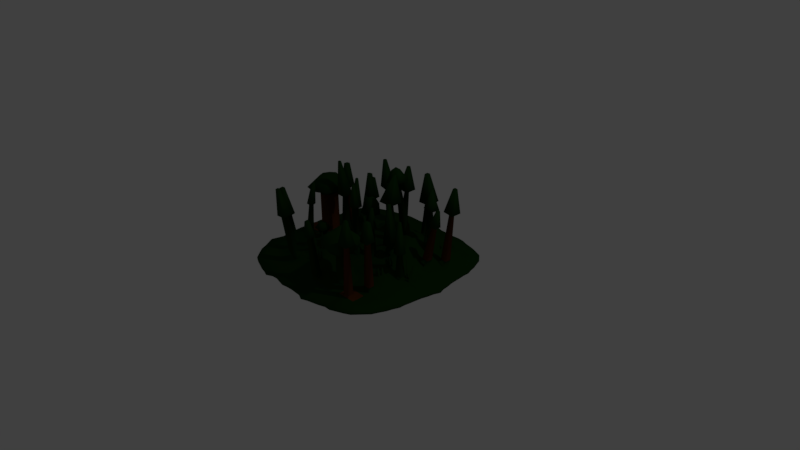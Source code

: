 # Source: woods_1.blend  (saved by Blender 2.78.0; exported with 4.5.12 LTS)
import bpy
from mathutils import Matrix  # noqa: F401  (used for matrix-valued properties, if any)

bpy.ops.wm.read_factory_settings(use_empty=True)
scene = bpy.context.scene
scene.name = 'Scene'

# ---- collections
col_collection_1 = bpy.data.collections.new('Collection 1'); scene.collection.children.link(col_collection_1)

# ---- materials (node trees are filled in below, after node groups)
mat_leaf = bpy.data.materials.new('leaf')
mat_leaf.alpha_threshold = 0.0
mat_leaf.use_transparent_shadow = False
mat_leaf.diffuse_color = (0.007008, 0.03741, 0.004387, 1.0)
mat_leaf.roughness = 0.5
mat_wood = bpy.data.materials.new('wood')
mat_wood.alpha_threshold = 0.0
mat_wood.use_transparent_shadow = False
mat_wood.diffuse_color = (0.09084, 0.02788, 0.004798, 1.0)
mat_wood.roughness = 0.5

# ---- material node trees

# ---- world
world_world = bpy.data.worlds.new('World'); scene.world = world_world
world_world.color = (0.05088, 0.05088, 0.05088)
world_world.use_sun_shadow = False
world_world.sun_shadow_jitter_overblur = 0.0
world_world.cycles.sampling_method = 'MANUAL'

# ---- cameras
cam_camera = bpy.data.cameras.new('Camera')
cam_camera.clip_end = 100.0
cam_camera.lens = 35.0
cam_camera.sensor_width = 32.0
cam_camera.sensor_height = 18.0
cam_camera.ortho_scale = 7.314
cam_camera.dof.focus_distance = 0.0
cam_camera.dof.aperture_fstop = 128.0

# ---- lights
light_lamp = bpy.data.lights.new('Lamp', 'POINT')
light_lamp.transmission_factor = 0.0
light_lamp.cutoff_distance = 30.0
light_lamp.energy = 100.0
light_lamp.shadow_buffer_clip_start = 1.001
light_lamp.shadow_soft_size = 0.1
light_lamp.shadow_maximum_resolution = 0.006
light_lamp.use_absolute_resolution = True

# ---- meshes
me_landscape_001 = bpy.data.meshes.new('Landscape.001')
me_landscape_001.from_pydata([(-1.0, -1.0, 0.0), (-1.066, -0.9167, 0.0), (-1.103, -0.8333, 0.0), (-1.151, -0.75, 0.0), (-1.198, -0.6667, 0.0), (-1.177, -0.5833, 0.0), (-1.157, -0.5, 0.0), (-1.18, -0.4167, 0.0), (-1.189, -0.3333, 0.0), (-1.197, -0.25, 0.0), (-1.205, -0.1667, 0.0), (-1.197, -0.08333, 0.0), (-1.22, 0.0, 0.0), (-1.197, 0.08333, 0.0), (-1.205, 0.1667, 0.0), (-1.197, 0.25, 0.0), (-1.189, 0.3333, 0.0), (-1.18, 0.4167, 0.0), (-1.157, 0.5, 0.0), (-1.177, 0.5833, 0.0), (-1.198, 0.6667, 0.0), (-1.151, 0.75, 0.0), (-1.103, 0.8333, 0.0), (-1.066, 0.9167, 0.0), (-1.0, 1.0, 0.0), (-0.9167, -1.097, 0.0), (-0.9167, -0.9167, 0.0), (-0.9167, -0.8333, 0.0), (-0.9167, -0.75, 0.0), (-0.9167, -0.6667, 0.002214), (-0.9167, -0.5833, 0.007514), (-0.9167, -0.5, 0.01071), (-0.9167, -0.4167, 0.01322), (-0.9167, -0.3333, 0.01608), (-0.9167, -0.25, 0.01595), (-0.9167, -0.1667, 0.01273), (-0.9167, -0.08333, 0.009967), (-0.9167, 0.0, 0.009832), (-0.9167, 0.08333, 0.01065), (-0.9167, 0.1667, 0.0101), (-0.9167, 0.25, 0.009417), (-0.9167, 0.3333, 0.007456), (-0.9167, 0.4167, 0.005227), (-0.9167, 0.5, 0.003801), (-0.9167, 0.5833, 0.002381), (-0.9167, 0.6667, 0.000694), (-0.9167, 0.75, 0.0), (-0.9167, 0.8333, 0.0), (-0.9167, 0.9167, 0.0), (-0.9167, 1.0, 0.0), (-0.8333, -1.139, 0.0), (-0.8333, -0.9167, 0.0), (-0.8333, -0.8333, 0.0002349), (-0.8333, -0.75, 0.01006), (-0.8333, -0.6667, 0.02976), (-0.8333, -0.5833, 0.05115), (-0.8333, -0.5, 0.06436), (-0.8333, -0.4167, 0.05632), (-0.8333, -0.3333, 0.05492), (-0.8333, -0.25, 0.05387), (-0.8333, -0.1667, 0.04561), (-0.8333, -0.08333, 0.03473), (-0.9109, 0.0, 0.03159), (-0.8333, 0.08333, 0.02872), (-0.8333, 0.1667, 0.03291), (-0.8333, 0.25, 0.03601), (-0.8333, 0.3333, 0.02946), (-0.8333, 0.4167, 0.01981), (-0.8333, 0.5, 0.01417), (-0.8333, 0.5833, 0.0109), (-0.8333, 0.6667, 0.006237), (-0.8333, 0.75, 0.003197), (-0.8333, 0.8333, 0.0001252), (-0.8333, 0.9167, 0.0), (-0.8333, 1.035, 0.0), (-0.75, -1.171, 0.0), (-0.75, -0.9167, 0.0), (-0.75, -0.8333, 0.01054), (-0.75, -0.75, 0.04154), (-0.75, -0.6667, 0.08093), (-0.75, -0.5833, 0.1233), (-0.75, -0.5, 0.1404), (-0.75, -0.4167, 0.1184), (-0.75, -0.3333, 0.1066), (-0.75, -0.25, 0.1112), (-0.75, -0.1667, 0.08701), (-0.75, -0.1253, 0.06841), (-0.7791, -0.1208, 0.6139), (-0.7437, 0.1299, 0.05564), (-0.75, 0.1667, 0.07407), (-0.75, 0.25, 0.07205), (-0.75, 0.3333, 0.05928), (-0.75, 0.4167, 0.03622), (-0.75, 0.5, 0.0268), (-0.75, 0.5833, 0.02112), (-0.75, 0.6667, 0.01598), (-0.75, 0.75, 0.01104), (-0.75, 0.8333, 0.003916), (-0.75, 0.9167, 0.0), (-0.75, 1.067, 0.0), (-0.6667, -1.205, 0.0), (-0.6667, -0.9167, 0.002225), (-0.6667, -0.8333, 0.02907), (-0.6667, -0.75, 0.07512), (-0.6667, -0.6667, 0.1199), (-0.6667, -0.5833, 0.167), (-0.6667, -0.5, 0.1849), (-0.6667, -0.4167, 0.1931), (-0.6667, -0.3333, 0.1563), (-0.6667, -0.25, 0.1681), (-0.6667, -0.1667, 0.1388), (-0.6667, -0.08333, 0.1081), (-0.6453, 0.0, 0.1033), (-0.6667, 0.08333, 0.09232), (-0.6667, 0.1667, 0.1029), (-0.6667, 0.25, 0.0933), (-0.6667, 0.3333, 0.08589), (-0.6667, 0.4167, 0.06703), (-0.6667, 0.5, 0.04386), (-0.6667, 0.5833, 0.03239), (-0.6667, 0.6667, 0.02622), (-0.6667, 0.75, 0.01898), (-0.6667, 0.8333, 0.00876), (-0.6667, 0.9167, 0.0008242), (-0.6667, 1.09, 0.0), (-0.5833, -1.227, 0.0), (-0.5833, -0.9167, 0.0102), (-0.5833, -0.8333, 0.04034), (-0.5833, -0.75, 0.08776), (-0.5833, -0.6667, 0.1257), (-0.5833, -0.5833, 0.1575), (-0.5833, -0.5, 0.2037), (-0.5833, -0.4167, 0.1997), (-0.5833, -0.3333, 0.1744), (-0.5833, -0.25, 0.1798), (-0.5833, -0.1667, 0.163), (-0.5833, -0.08333, 0.158), (-0.5833, 0.0, 0.1577), (-0.5833, 0.08333, 0.1328), (-0.5833, 0.1667, 0.1263), (-0.5833, 0.25, 0.1051), (-0.5833, 0.3333, 0.09447), (-0.5833, 0.4167, 0.08024), (-0.5833, 0.5, 0.05295), (-0.5833, 0.5833, 0.03807), (-0.5833, 0.6667, 0.03134), (-0.5833, 0.75, 0.02193), (-0.5833, 0.8333, 0.01024), (-0.5833, 0.9167, 0.002393), (-0.5833, 1.11, 0.0), (-0.5, -1.259, 0.0), (-0.5, -0.9167, 0.01732), (-0.5, -0.8333, 0.05852), (-0.5, -0.75, 0.09385), (-0.5, -0.6667, 0.1273), (-0.5, -0.5833, 0.1839), (-0.5, -0.5, 0.2161), (-0.5, -0.4167, 0.1936), (-0.5, -0.3333, 0.1944), (-0.5, -0.25, 0.1706), (-0.5, -0.1667, 0.154), (-0.5, -0.08333, 0.166), (-0.5, 0.0, 0.1707), (-0.5, 0.08333, 0.1642), (-0.5, 0.1667, 0.1636), (-0.5, 0.25, 0.1408), (-0.5154, 0.358, 0.263), (-0.5, 0.4167, 0.07648), (-0.5, 0.5, 0.05642), (-0.5, 0.5833, 0.0446), (-0.5, 0.6667, 0.03216), (-0.5, 0.75, 0.02312), (-0.5, 0.8333, 0.01469), (-0.5, 0.9167, 0.003948), (-0.5, 1.14, 0.0), (-0.4167, -1.22, 0.0), (-0.4167, -0.9167, 0.0213), (-0.4167, -0.8333, 0.07404), (-0.4167, -0.75, 0.123), (-0.4167, -0.6667, 0.1351), (-0.4167, -0.5833, 0.1802), (-0.4167, -0.5, 0.2274), (-0.4167, -0.4167, 0.227), (-0.4167, -0.3333, 0.2082), (-0.4167, -0.25, 0.1916), (-0.4167, -0.1667, 0.1867), (-0.4167, -0.08333, 0.1582), (-0.4167, 0.0, 0.1459), (-0.4167, 0.08333, 0.1426), (-0.4167, 0.1667, 0.1731), (-0.4167, 0.25, 0.1403), (-0.4167, 0.3333, 0.09781), (-0.4167, 0.4167, 0.08143), (-0.4167, 0.5, 0.06318), (-0.4167, 0.5833, 0.04909), (-0.4167, 0.6667, 0.04521), (-0.4167, 0.75, 0.03079), (-0.4167, 0.8333, 0.0198), (-0.4167, 0.9167, 0.005378), (-0.4167, 1.151, 0.0), (-0.3333, -1.217, 0.0), (-0.3333, -0.9167, 0.02193), (-0.3333, -0.8333, 0.07891), (-0.3333, -0.75, 0.1201), (-0.3333, -0.6667, 0.154), (-0.3333, -0.5833, 0.1865), (-0.3333, -0.5, 0.2208), (-0.3333, -0.4167, 0.243), (-0.3333, -0.3333, 0.2401), (-0.3333, -0.25, 0.2358), (-0.3333, -0.1667, 0.2321), (-0.3333, -0.08333, 0.1873), (-0.3333, 0.0, 0.1749), (-0.3333, 0.08333, 0.1497), (-0.3333, 0.1667, 0.1528), (-0.3333, 0.25, 0.124), (-0.3333, 0.3333, 0.1006), (-0.3333, 0.4167, 0.09168), (-0.3333, 0.5, 0.08311), (-0.3333, 0.6667, 0.05979), (-0.3333, 0.75, 0.04841), (-0.3333, 0.8333, 0.02498), (-0.3333, 0.9167, 0.006334), (-0.3333, 1.148, 0.0), (-0.25, -1.239, 0.0), (-0.25, -0.9167, 0.02354), (-0.25, -0.8333, 0.0809), (-0.25, -0.75, 0.1182), (-0.25, -0.6667, 0.1471), (-0.25, -0.5833, 0.206), (-0.25, -0.5, 0.2128), (-0.25, -0.4167, 0.2375), (-0.25, -0.3333, 0.2363), (-0.25, -0.25, 0.2574), (-0.25, -0.1667, 0.2664), (-0.25, -0.08333, 0.241), (-0.25, 0.0, 0.2055), (-0.25, 0.08333, 0.167), (-0.25, 0.1667, 0.1432), (-0.25, 0.25, 0.1216), (-0.25, 0.3333, 0.1071), (-0.25, 0.4167, 0.1059), (-0.25, 0.5, 0.1056), (-0.25, 0.5833, 0.09757), (-0.25, 0.6667, 0.07882), (-0.25, 0.75, 0.05661), (-0.25, 0.8333, 0.0284), (-0.25, 0.9167, 0.006637), (-0.25, 1.144, 0.0), (-0.1667, -1.259, 0.0), (-0.1667, -0.9167, 0.02534), (-0.1667, -0.8333, 0.07868), (-0.1667, -0.75, 0.1265), (-0.1667, -0.6667, 0.1686), (-0.1667, -0.5833, 0.201), (-0.1667, -0.5, 0.2254), (-0.1667, -0.4167, 0.2538), (-0.1667, -0.3333, 0.2455), (-0.1667, -0.25, 0.268), (-0.1667, -0.1667, 0.3029), (-0.1667, -0.08333, 0.2404), (-0.1667, 0.0, 0.1937), (-0.1667, 0.08333, 0.1635), (-0.1667, 0.1667, 0.1387), (-0.1667, 0.25, 0.1273), (-0.1667, 0.3333, 0.1115), (-0.1667, 0.4167, 0.1063), (-0.1667, 0.5, 0.09653), (-0.1667, 0.5833, 0.1028), (-0.1667, 0.6667, 0.08877), (-0.1667, 0.75, 0.05741), (-0.1667, 0.8333, 0.02897), (-0.1667, 0.9167, 0.008359), (-0.1667, 1.154, 0.0), (-0.08333, -1.249, 0.0), (-0.08333, -0.9167, 0.02323), (-0.08333, -0.8333, 0.07499), (-0.08333, -0.75, 0.133), (-0.08333, -0.6667, 0.1786), (-0.08333, -0.5833, 0.1775), (-0.08333, -0.5, 0.1868), (-0.08333, -0.4167, 0.2056), (-0.08333, -0.3333, 0.2279), (-0.08333, -0.25, 0.2746), (-0.08333, -0.1667, 0.2489), (-0.08333, -0.08333, 0.196), (-0.08333, 0.0, 0.175), (-0.08333, 0.08333, 0.1168), (-0.08333, 0.1667, 0.1189), (-0.08333, 0.25, 0.1325), (-0.08333, 0.3333, 0.1327), (-0.08333, 0.4167, 0.1296), (-0.08333, 0.5, 0.1257), (-0.08333, 0.5833, 0.1076), (-0.08333, 0.6667, 0.1006), (-0.08333, 0.75, 0.0699), (-0.08333, 0.8333, 0.03575), (-0.08333, 0.9167, 0.00993), (-0.08333, 1.156, 0.0), (0.0, -1.246, 0.0), (0.0, -0.9167, 0.01936), (0.0, -0.8333, 0.07029), (0.0, -0.75, 0.1158), (0.0, -0.6667, 0.1521), (0.0, -0.5833, 0.1488), (0.0, -0.5, 0.1459), (0.0, -0.4167, 0.1517), (0.0, -0.3333, 0.177), (0.0, -0.25, 0.2253), (0.0, -0.1667, 0.2072), (0.0, -0.08333, 0.1857), (0.0, 0.0, 0.1474), (0.0, 0.08333, 0.1112), (0.0, 0.1667, 0.1084), (0.0, 0.25, 0.1302), (0.0, 0.3333, 0.1505), (0.0, 0.4167, 0.1591), (0.0, 0.5, 0.1688), (0.0, 0.5833, 0.1462), (0.0, 0.6667, 0.1123), (0.0, 0.75, 0.0798), (0.0, 0.8333, 0.03994), (0.0, 0.9167, 0.009894), (0.0, 1.18, 0.0), (0.08333, -1.252, 0.0), (0.08333, -0.9167, 0.01441), (0.08333, -0.8333, 0.05104), (0.08333, -0.75, 0.08302), (0.08333, -0.6667, 0.09505), (0.08333, -0.5833, 0.1051), (0.08333, -0.5, 0.1165), (0.08333, -0.4167, 0.1361), (0.08333, -0.3333, 0.1826), (0.08333, -0.25, 0.1967), (0.08333, -0.1667, 0.1876), (0.08333, -0.08333, 0.1609), (0.08333, 0.0, 0.1398), (0.08333, 0.08333, 0.1255), (0.08333, 0.1667, 0.1421), (0.08333, 0.25, 0.1577), (0.08333, 0.3333, 0.1745), (0.08333, 0.4167, 0.2109), (0.08333, 0.5, 0.2191), (0.08333, 0.5833, 0.1713), (0.08333, 0.6667, 0.1077), (0.08333, 0.75, 0.07118), (0.08333, 0.8333, 0.03428), (0.08333, 0.9167, 0.009779), (0.08333, 1.18, 0.0), (0.1667, -1.259, 0.0), (0.1667, -0.9167, 0.009657), (0.1667, -0.8333, 0.02861), (0.1667, -0.75, 0.04572), (0.1667, -0.6667, 0.05762), (0.1667, -0.5833, 0.0737), (0.1667, -0.5, 0.1006), (0.1667, -0.4167, 0.1333), (0.1667, -0.3333, 0.1673), (0.1667, -0.25, 0.1957), (0.1667, -0.1667, 0.1943), (0.1667, -0.08333, 0.1842), (0.1667, 0.0, 0.1878), (0.1667, 0.08333, 0.1882), (0.1667, 0.1667, 0.1674), (0.1667, 0.25, 0.184), (0.1667, 0.3333, 0.2153), (0.1667, 0.4167, 0.2701), (0.1667, 0.5, 0.233), (0.1667, 0.5833, 0.1845), (0.1667, 0.6667, 0.1126), (0.1667, 0.75, 0.06982), (0.1667, 0.8333, 0.03354), (0.1667, 0.9167, 0.008831), (0.1667, 1.156, 0.0), (0.25, -1.298, 0.0), (0.25, -0.9167, 0.005988), (0.25, -0.8333, 0.018), (0.25, -0.75, 0.0273), (0.2094, -0.6667, 0.03767), (0.25, -0.5833, 0.05639), (0.25, -0.5, 0.07858), (0.25, -0.4167, 0.1117), (0.25, -0.3333, 0.1507), (0.25, -0.25, 0.1999), (0.25, -0.1667, 0.2177), (0.25, -0.08333, 0.2305), (0.25, 0.0, 0.2249), (0.25, 0.08333, 0.2301), (0.25, 0.1667, 0.2119), (0.25, 0.25, 0.2155), (0.25, 0.3333, 0.2561), (0.25, 0.4167, 0.2998), (0.25, 0.5, 0.2567), (0.25, 0.5833, 0.1989), (0.25, 0.6667, 0.1194), (0.25, 0.75, 0.07191), (0.25, 0.8333, 0.03633), (0.25, 0.9167, 0.008862), (0.25, 1.154, 0.0), (0.3333, -1.267, 0.0), (0.3333, -0.9167, 0.003208), (0.3333, -0.8333, 0.01074), (0.3333, -0.7795, 0.01902), (0.3606, -0.912, 0.4768), (0.3333, -0.5488, 0.04689), (0.3333, -0.5, 0.07277), (0.3333, -0.4167, 0.09718), (0.3333, -0.3333, 0.1211), (0.3333, -0.25, 0.1615), (0.3333, -0.1667, 0.2089), (0.3333, -0.08333, 0.2559), (0.3333, -0.04792, 0.2577), (0.3333, 0.08333, 0.2655), (0.3333, 0.1667, 0.2933), (0.3333, 0.25, 0.2744), (0.3333, 0.3333, 0.2852), (0.3333, 0.4167, 0.2906), (0.3333, 0.5, 0.2696), (0.3333, 0.5833, 0.2235), (0.3333, 0.6667, 0.1623), (0.3333, 0.75, 0.09934), (0.3333, 0.8333, 0.04723), (0.3333, 0.9167, 0.01113), (0.3333, 1.144, 0.0), (0.4167, -1.249, 0.0), (0.4167, -0.9167, 0.002381), (0.4167, -0.8333, 0.00887), (0.4167, -0.75, 0.01773), (0.4493, -0.6667, 0.02904), (0.4167, -0.5833, 0.04416), (0.4167, -0.5, 0.07706), (0.4167, -0.4167, 0.1007), (0.4167, -0.3333, 0.1263), (0.4167, -0.25, 0.1362), (0.4167, -0.1667, 0.1929), (0.4167, -0.08333, 0.2056), (0.4167, -0.05391, 0.2546), (0.45, 0.05877, 0.3036), (0.4167, 0.1667, 0.2986), (0.4167, 0.25, 0.3085), (0.4167, 0.3333, 0.2969), (0.4167, 0.4167, 0.2737), (0.4167, 0.5, 0.2254), (0.4167, 0.5833, 0.2031), (0.4167, 0.6667, 0.1648), (0.4167, 0.75, 0.1122), (0.4167, 0.8333, 0.0518), (0.4167, 0.9167, 0.01249), (0.4167, 1.148, 0.0), (0.5, -1.23, 0.0), (0.5, -0.9167, 0.001648), (0.5, -0.8333, 0.008243), (0.5, -0.75, 0.01837), (0.5, -0.6667, 0.02855), (0.5, -0.5833, 0.04863), (0.5, -0.5, 0.07483), (0.5, -0.4167, 0.09442), (0.5, -0.3333, 0.1362), (0.5, -0.25, 0.1452), (0.5, -0.1667, 0.1851), (0.5, -0.08333, 0.1933), (0.5, 0.0, 0.2167), (0.5, 0.08333, 0.2601), (0.5, 0.1667, 0.3122), (0.5, 0.25, 0.3086), (0.5, 0.3333, 0.2783), (0.5, 0.4167, 0.2439), (0.5, 0.5, 0.1923), (0.5, 0.5833, 0.1827), (0.5, 0.6667, 0.1571), (0.5, 0.75, 0.122), (0.5, 0.8333, 0.05534), (0.5, 0.9167, 0.01282), (0.5, 1.151, 0.0), (0.5833, -1.202, 0.0), (0.5833, -0.9167, 0.001237), (0.5833, -0.8333, 0.006556), (0.5833, -0.75, 0.01537), (0.5833, -0.6667, 0.02915), (0.5833, -0.5833, 0.05577), (0.5833, -0.5, 0.0737), (0.5833, -0.4167, 0.1048), (0.5833, -0.3333, 0.1241), (0.5833, -0.25, 0.1523), (0.5833, -0.1667, 0.1826), (0.5833, -0.08333, 0.2034), (0.5833, 0.0, 0.2471), (0.5833, 0.08333, 0.3289), (0.5833, 0.1667, 0.3176), (0.5833, 0.25, 0.2854), (0.5833, 0.3333, 0.224), (0.5833, 0.4167, 0.1894), (0.5833, 0.5, 0.1538), (0.5833, 0.5833, 0.1425), (0.5833, 0.6667, 0.1259), (0.5833, 0.75, 0.08909), (0.5833, 0.8333, 0.04926), (0.5833, 0.9167, 0.00924), (0.5833, 1.14, 0.0), (0.6667, -1.205, 0.0), (0.6667, -0.9167, 0.0003963), (0.6667, -0.8333, 0.004201), (0.6667, -0.75, 0.01162), (0.6667, -0.6667, 0.02523), (0.6667, -0.5833, 0.04252), (0.6667, -0.5, 0.06944), (0.6667, -0.4167, 0.09678), (0.6667, -0.3333, 0.1125), (0.6667, -0.25, 0.1197), (0.6667, -0.1667, 0.1481), (0.6667, -0.08333, 0.184), (0.6667, 0.0, 0.219), (0.6667, 0.08333, 0.2447), (0.6667, 0.1667, 0.2406), (0.6667, 0.25, 0.2253), (0.6667, 0.3333, 0.1799), (0.6667, 0.4167, 0.1497), (0.6667, 0.5, 0.1249), (0.6667, 0.5833, 0.1261), (0.6667, 0.6667, 0.1034), (0.6577, 0.7537, 0.1739), (0.6667, 0.8333, 0.0324), (0.6667, 0.9167, 0.002864), (0.6667, 1.11, 0.0), (0.75, -1.171, 0.0), (0.75, -0.9167, 0.0), (0.75, -0.8333, 0.00198), (0.75, -0.75, 0.007795), (0.75, -0.6667, 0.01622), (0.75, -0.5833, 0.02819), (0.75, -0.5, 0.04358), (0.75, -0.4167, 0.06397), (0.75, -0.3333, 0.07767), (0.75, -0.25, 0.08404), (0.75, -0.1667, 0.09726), (0.75, -0.08333, 0.1268), (0.75, 0.0, 0.1444), (0.75, 0.08333, 0.16), (0.75, 0.1667, 0.1328), (0.75, 0.25, 0.1332), (0.75, 0.3333, 0.1294), (0.75, 0.4167, 0.1097), (0.75, 0.5, 0.1054), (0.75, 0.5833, 0.09866), (0.75, 0.6667, 0.07728), (0.75, 0.75, 0.04032), (0.75, 0.8333, 0.01221), (0.75, 0.9167, 0.0), (0.75, 1.09, 0.0), (0.8333, -1.139, 0.0), (0.8333, -0.9167, 0.0), (0.8333, -0.8333, 9.018e-05), (0.8333, -0.75, 0.002916), (0.8333, -0.6667, 0.007158), (0.8333, -0.5833, 0.01269), (0.8333, -0.5, 0.02366), (0.8333, -0.4167, 0.03676), (0.8333, -0.3333, 0.04474), (0.8333, -0.25, 0.05431), (0.8333, -0.1667, 0.06397), (0.8333, -0.08333, 0.07695), (0.8333, 0.0, 0.08222), (0.8333, 0.08333, 0.09558), (0.8333, 0.1667, 0.08305), (0.8333, 0.25, 0.0768), (0.8333, 0.3333, 0.07675), (0.8333, 0.4167, 0.07154), (0.8333, 0.5, 0.06624), (0.8333, 0.5833, 0.05065), (0.8333, 0.6667, 0.03296), (0.8333, 0.75, 0.01287), (0.8333, 0.8333, 0.0003757), (0.8333, 0.9167, 0.0), (0.8333, 1.067, 0.0), (0.9167, -1.097, 0.0), (0.9167, -0.9167, 0.0), (0.9167, -0.8333, 0.0), (0.9167, -0.75, 0.0), (0.9167, -0.6667, 0.000968), (0.9167, -0.5833, 0.003312), (0.9167, -0.5, 0.007455), (0.9167, -0.4167, 0.01239), (0.9167, -0.3333, 0.0152), (0.9167, -0.25, 0.01892), (0.9167, -0.1667, 0.02355), (0.9167, -0.08333, 0.02285), (0.9167, 0.0, 0.02503), (0.9167, 0.08333, 0.02824), (0.9167, 0.1667, 0.02555), (0.9167, 0.25, 0.02669), (0.9167, 0.3333, 0.02233), (0.9167, 0.4167, 0.02059), (0.9167, 0.5, 0.01576), (0.9167, 0.5833, 0.009658), (0.9167, 0.6667, 0.002408), (0.9167, 0.75, 0.0), (0.9167, 0.8333, 0.0), (0.9167, 0.9167, 0.0), (0.9167, 1.035, 0.0), (1.0, -1.0, 0.0), (1.072, -0.9167, 0.0), (1.104, -0.8333, 0.0), (1.14, -0.75, 0.0), (1.161, -0.6667, 0.0), (1.191, -0.5833, 0.0), (1.191, -0.5, 0.0), (1.202, -0.4167, 0.0), (1.209, -0.3333, 0.0), (1.219, -0.25, 0.0), (1.239, -0.1667, 0.0), (1.25, -0.08333, 0.0), (1.28, 0.0, 0.0), (1.25, 0.08333, 0.0), (1.239, 0.1667, 0.0), (1.219, 0.25, 0.0), (1.209, 0.3333, 0.0), (1.202, 0.4167, 0.0), (1.191, 0.5, 0.0), (1.191, 0.5833, 0.0), (1.161, 0.6667, 0.0), (1.14, 0.75, 0.0), (1.104, 0.8333, 0.0), (1.072, 0.9167, 0.0), (1.0, 1.0, 0.0), (0.7578, -0.1695, 0.09413), (0.8411, -0.1695, 0.09616), (0.8411, -0.2528, 0.09675), (0.7578, -0.2528, 0.09494), (0.7692, -0.1848, 0.3612), (0.8175, -0.1848, 0.3623), (0.8175, -0.2331, 0.3627), (0.7692, -0.2331, 0.3616), (0.7402, -0.1563, 0.3937), (0.8449, -0.1563, 0.3962), (0.8449, -0.261, 0.397), (0.7402, -0.261, 0.3947), (0.7708, -0.1907, 0.8019), (0.8023, -0.1907, 0.8027), (0.8023, -0.2222, 0.8029), (0.7708, -0.2222, 0.8022), (0.2574, -0.2602, 0.2225), (0.3407, -0.2602, 0.2304), (0.3407, -0.1769, 0.2207), (0.2574, -0.1769, 0.2189), (0.269, -0.235, 0.5365), (0.3177, -0.235, 0.5411), (0.3177, -0.1863, 0.5354), (0.269, -0.1863, 0.5344), (0.2469, -0.256, 0.548), (0.3388, -0.256, 0.5568), (0.3388, -0.164, 0.546), (0.2469, -0.164, 0.544), (0.2648, -0.2021, 0.8076), (0.2907, -0.2021, 0.81), (0.2907, -0.1762, 0.807), (0.2648, -0.1762, 0.8064), (-1.0, -1.0, -0.02717), (-1.066, -0.9167, -0.02717), (-1.103, -0.8333, -0.02717), (-1.151, -0.75, -0.02717), (-1.198, -0.6667, -0.02717), (-1.177, -0.5833, -0.02717), (-1.157, -0.5, -0.02717), (-1.18, -0.4167, -0.02717), (-1.189, -0.3333, -0.02717), (-1.197, -0.25, -0.02717), (-1.205, -0.1667, -0.02717), (-1.197, -0.08333, -0.02717), (-1.22, 0.0, -0.02717), (-1.197, 0.08333, -0.02717), (-1.205, 0.1667, -0.02717), (-1.197, 0.25, -0.02717), (-1.189, 0.3333, -0.02717), (-1.18, 0.4167, -0.02717), (-1.157, 0.5, -0.02717), (-1.177, 0.5833, -0.02717), (-1.198, 0.6667, -0.02717), (-1.151, 0.75, -0.02717), (-1.103, 0.8333, -0.02717), (-1.066, 0.9167, -0.02717), (-1.0, 1.0, -0.02717), (-0.9167, -1.097, -0.02717), (-0.9167, 1.0, -0.02717), (-0.8333, -1.139, -0.02717), (-0.8333, 1.035, -0.02717), (-0.75, -1.171, -0.02717), (-0.75, 1.067, -0.02717), (-0.6667, -1.205, -0.02717), (-0.6667, 1.09, -0.02717), (-0.5833, -1.227, -0.02717), (-0.5833, 1.11, -0.02717), (-0.5, -1.259, -0.02717), (-0.5, 1.14, -0.02717), (-0.4167, -1.22, -0.02717), (-0.4167, 1.151, -0.02717), (-0.3333, -1.217, -0.02717), (-0.3333, 1.148, -0.02717), (-0.25, -1.239, -0.02717), (-0.25, 1.144, -0.02717), (-0.1667, -1.259, -0.02717), (-0.1667, 1.154, -0.02717), (-0.08333, -1.249, -0.02717), (-0.08333, 1.156, -0.02717), (0.0, -1.246, -0.02717), (0.0, 1.18, -0.02717), (0.08333, -1.252, -0.02717), (0.08333, 1.18, -0.02717), (0.1667, -1.259, -0.02717), (0.1667, 1.156, -0.02717), (0.25, -1.298, -0.02717), (0.25, 1.154, -0.02717), (0.3333, -1.267, -0.02717), (0.3333, 1.144, -0.02717), (0.4167, -1.249, -0.02717), (0.4167, 1.148, -0.02717), (0.5, -1.23, -0.02717), (0.5, 1.151, -0.02717), (0.5833, -1.202, -0.02717), (0.5833, 1.14, -0.02717), (0.6667, -1.205, -0.02717), (0.6667, 1.11, -0.02717), (0.75, -1.171, -0.02717), (0.75, 1.09, -0.02717), (0.8333, -1.139, -0.02717), (0.8333, 1.067, -0.02717), (0.9167, -1.097, -0.02717), (0.9167, 1.035, -0.02717), (1.0, -1.0, -0.02717), (1.072, -0.9167, -0.02717), (1.104, -0.8333, -0.02717), (1.14, -0.75, -0.02717), (1.161, -0.6667, -0.02717), (1.191, -0.5833, -0.02717), (1.191, -0.5, -0.02717), (1.202, -0.4167, -0.02717), (1.209, -0.3333, -0.02717), (1.219, -0.25, -0.02717), (1.239, -0.1667, -0.02717), (1.25, -0.08333, -0.02717), (1.28, 0.0, -0.02717), (1.25, 0.08333, -0.02717), (1.239, 0.1667, -0.02717), (1.219, 0.25, -0.02717), (1.209, 0.3333, -0.02717), (1.202, 0.4167, -0.02717), (1.191, 0.5, -0.02717), (1.191, 0.5833, -0.02717), (1.161, 0.6667, -0.02717), (1.14, 0.75, -0.02717), (1.104, 0.8333, -0.02717), (1.072, 0.9167, -0.02717), (1.0, 1.0, -0.02717), (0.004273, -0.2479, 0.3023), (0.004273, -0.1646, 0.3006), (-0.07906, -0.2479, 0.3067), (-0.07906, -0.1646, 0.3044), (0.01027, -0.2165, 0.7081), (0.01027, -0.1717, 0.7072), (-0.03454, -0.2165, 0.7105), (-0.03454, -0.1717, 0.7092), (0.04156, -0.246, 0.7319), (0.04156, -0.141, 0.7298), (-0.06338, -0.246, 0.7375), (-0.06338, -0.141, 0.7346), (0.01998, -0.1965, 1.114), (0.01998, -0.1724, 1.114), (-0.004082, -0.1965, 1.115), (-0.004082, -0.1724, 1.115), (0.1081, -0.3399, 0.2736), (0.1081, -0.2887, 0.2758), (0.1593, -0.2887, 0.2757), (0.1593, -0.3399, 0.2711), (0.122, -0.3761, 0.816), (0.122, -0.3249, 0.8183), (0.1732, -0.3249, 0.8181), (0.1732, -0.3761, 0.8136), (0.1052, -0.3947, 0.8346), (0.1052, -0.3089, 0.8384), (0.191, -0.3089, 0.8381), (0.191, -0.3947, 0.8305), (0.1447, -0.3824, 1.13), (0.1447, -0.3605, 1.131), (0.1667, -0.3605, 1.131), (0.1667, -0.3824, 1.129), (0.3259, 0.07129, 0.3066), (0.4092, 0.07129, 0.2995), (0.4092, -0.01205, 0.3086), (0.3259, -0.01205, 0.308), (0.3688, 0.05797, 0.7944), (0.3889, 0.05797, 0.7927), (0.3889, 0.03785, 0.7949), (0.3688, 0.03785, 0.7947), (0.2754, 0.1314, 0.8492), (0.4671, 0.1314, 0.8409), (0.4671, -0.06032, 0.8516), (0.2754, -0.06032, 0.8509), (0.3829, 0.0936, 1.198), (0.4128, 0.0936, 1.197), (0.4128, 0.06374, 1.199), (0.3829, 0.06374, 1.198), (0.4561, -0.133, 0.2943), (0.4561, -0.1036, 0.2976), (0.5394, -0.0497, 0.2951), (0.5394, -0.133, 0.2935), (0.4729, -0.1238, 0.3268), (0.4729, -0.1055, 0.3288), (0.5248, -0.07189, 0.3272), (0.5248, -0.1238, 0.3262), (0.4326, -0.1527, 0.3506), (0.4326, -0.1053, 0.3559), (0.5668, -0.01851, 0.3518), (0.5668, -0.1527, 0.3493), (0.5036, -0.1424, 0.9196), (0.5036, -0.1314, 0.9209), (0.5349, -0.1112, 0.9199), (0.5349, -0.1424, 0.9193), (-0.7503, -0.4122, 0.2131), (-0.7503, -0.3479, 0.2113), (-0.686, -0.3479, 0.2189), (-0.686, -0.4122, 0.2245), (-0.7209, -0.3807, 0.5715), (-0.7209, -0.3382, 0.5703), (-0.6784, -0.3382, 0.5753), (-0.6784, -0.3807, 0.579), (-0.7417, -0.3978, 0.5873), (-0.7417, -0.319, 0.5851), (-0.6629, -0.319, 0.5944), (-0.6629, -0.3978, 0.6013), (-0.6743, -0.3569, 0.8898), (-0.6743, -0.3253, 0.8889), (-0.6427, -0.3253, 0.8926), (-0.6427, -0.3569, 0.8954), (-0.438, -0.0743, 0.226), (-0.438, 0.009029, 0.2235), (-0.3547, -0.0743, 0.232), (-0.3547, 0.009029, 0.2294), (-0.4514, -0.04232, 0.6722), (-0.4514, 0.004005, 0.6708), (-0.405, -0.04232, 0.6755), (-0.405, 0.004005, 0.6741), (-0.4983, -0.08578, 0.7042), (-0.4983, 0.04951, 0.7001), (-0.363, -0.08578, 0.7139), (-0.363, 0.04951, 0.7098), (-0.4773, -0.07711, 1.165), (-0.4773, -0.04941, 1.164), (-0.4496, -0.07711, 1.167), (-0.4496, -0.04941, 1.166), (-0.1146, 0.4142, 0.214), (-0.03129, 0.4142, 0.2207), (-0.03129, 0.4975, 0.2229), (-0.1146, 0.4975, 0.2131), (-0.152, 0.4236, 0.7263), (-0.0956, 0.4236, 0.7309), (-0.0956, 0.48, 0.7324), (-0.152, 0.48, 0.7257), (-0.1947, 0.3855, 0.7729), (-0.06283, 0.3855, 0.7836), (-0.06283, 0.5174, 0.7871), (-0.1947, 0.5174, 0.7715), (-0.193, 0.4315, 1.129), (-0.1608, 0.4315, 1.131), (-0.1608, 0.4637, 1.132), (-0.193, 0.4637, 1.128), (0.4268, 0.6064, 0.2331), (0.4268, 0.6898, 0.2391), (0.5101, 0.6064, 0.2363), (0.5101, 0.6898, 0.2403), (0.43, 0.5918, 0.6722), (0.43, 0.6408, 0.6757), (0.479, 0.5918, 0.6741), (0.479, 0.6408, 0.6764), (0.5408, 0.7018, 0.7061), (0.5408, 0.528, 0.6936), (0.367, 0.7018, 0.6994), (0.367, 0.528, 0.691), (0.4666, 0.6146, 1.083), (0.4666, 0.569, 1.079), (0.4209, 0.6146, 1.081), (0.4209, 0.569, 1.079), (0.3281, 0.3204, 0.328), (0.3281, 0.4037, 0.3305), (0.2448, 0.4037, 0.3348), (0.2448, 0.3204, 0.3145), (0.2697, 0.2494, 1.001), (0.2697, 0.2903, 1.002), (0.2289, 0.2903, 1.004), (0.2289, 0.2494, 0.9939), (0.3489, 0.1657, 1.026), (0.3489, 0.3675, 1.032), (0.1471, 0.3675, 1.043), (0.1471, 0.1657, 0.9936), (0.278, 0.2068, 1.18), (0.278, 0.284, 1.182), (0.2008, 0.284, 1.186), (0.2008, 0.2068, 1.167), (-0.05617, -0.05134, 0.2249), (-0.05617, -0.005136, 0.2132), (-0.009965, -0.005136, 0.1979), (-0.009965, -0.05134, 0.2191), (0.02682, -0.04646, 0.5894), (0.02682, -0.0002525, 0.5778), (0.07303, -0.0002525, 0.5625), (0.07303, -0.04646, 0.5837), (-0.03036, -0.1006, 0.6126), (-0.03036, 0.07083, 0.6016), (0.1411, 0.07083, 0.5873), (0.1411, -0.1006, 0.6072), (-0.003486, -0.06884, 0.7611), (-0.003486, 0.06617, 0.7525), (0.1315, 0.06617, 0.7412), (0.1315, -0.06884, 0.7568), (0.02955, -0.03402, 0.8128), (0.02955, 0.04131, 0.808), (0.1049, 0.04131, 0.8017), (0.1049, -0.03402, 0.8105), (-0.5624, 0.5646, 0.06524), (-0.5235, 0.5646, 0.06829), (-0.5624, 0.5257, 0.07219), (-0.5235, 0.5257, 0.07381), (-0.5787, 0.6143, 0.3994), (-0.5472, 0.6143, 0.4018), (-0.5787, 0.5828, 0.405), (-0.5472, 0.5828, 0.4063), (-0.613, 0.6504, 0.4227), (-0.5151, 0.6504, 0.4304), (-0.613, 0.5525, 0.4402), (-0.5151, 0.5525, 0.4443), (-0.5998, 0.6176, 0.7061), (-0.5591, 0.6176, 0.7093), (-0.5998, 0.577, 0.7134), (-0.5591, 0.577, 0.7151), (-0.3265, 0.263, 0.1468), (-0.258, 0.263, 0.1448), (-0.3265, 0.3315, 0.1275), (-0.258, 0.3315, 0.1329), (-0.3265, 0.2938, 0.5911), (-0.2798, 0.2938, 0.5897), (-0.3265, 0.3404, 0.578), (-0.2798, 0.3404, 0.5816), (-0.358, 0.2491, 0.6391), (-0.2502, 0.2491, 0.636), (-0.358, 0.3569, 0.6088), (-0.2502, 0.3569, 0.6172), (-0.3336, 0.2848, 0.944), (-0.2899, 0.2848, 0.9428), (-0.3336, 0.3284, 0.9318), (-0.2899, 0.3284, 0.9352), (-0.1667, -0.5625, 0.2071), (-0.1667, -0.5417, 0.2132), (-0.1667, -0.5208, 0.2193), (-0.2292, -0.5, 0.216), (-0.2083, -0.5, 0.2191), (-0.1875, -0.5, 0.2222), (-0.25, -0.5625, 0.2077), (-0.25, -0.5417, 0.2094), (-0.25, -0.5208, 0.2111), (-0.2292, -0.5833, 0.2047), (-0.2083, -0.5833, 0.2035), (-0.1875, -0.5833, 0.2022), (-0.2292, -0.5208, 0.2131), (-0.2083, -0.5208, 0.2152), (-0.1875, -0.5208, 0.2172), (-0.2292, -0.5417, 0.2103), (-0.2083, -0.5417, 0.2113), (-0.1875, -0.5417, 0.2122), (-0.2292, -0.5625, 0.2075), (-0.2083, -0.5625, 0.2074), (-0.1875, -0.5625, 0.2072), (-0.2581, -0.557, 0.4072), (-0.2581, -0.5482, 0.4079), (-0.2493, -0.5482, 0.4088), (-0.2493, -0.557, 0.4076), (-0.2047, -0.5897, 0.4007), (-0.1984, -0.5897, 0.401), (-0.2047, -0.596, 0.3995), (-0.1984, -0.596, 0.3995), (-0.2253, -0.5751, 0.3736), (-0.2184, -0.5751, 0.3739), (-0.2253, -0.582, 0.3727), (-0.2184, -0.582, 0.3726), (-0.2175, -0.5989, 0.3453), (-0.2106, -0.5989, 0.3448), (-0.2175, -0.592, 0.3462), (-0.2106, -0.592, 0.3461), (-0.3333, -0.6458, 0.1621), (-0.3333, -0.625, 0.1702), (-0.3333, -0.6042, 0.1784), (-0.3125, -0.5833, 0.1914), (-0.2917, -0.5833, 0.1962), (-0.2708, -0.5833, 0.2011), (-0.25, -0.6458, 0.1618), (-0.25, -0.625, 0.1766), (-0.25, -0.6042, 0.1913), (-0.3125, -0.6667, 0.1523), (-0.2917, -0.6667, 0.1506), (-0.2708, -0.6667, 0.1488), (-0.3125, -0.6042, 0.1816), (-0.2917, -0.6042, 0.1848), (-0.2708, -0.6042, 0.188), (-0.3125, -0.625, 0.1718), (-0.2917, -0.625, 0.1734), (-0.2708, -0.625, 0.175), (-0.3125, -0.6458, 0.162), (-0.2917, -0.6458, 0.162), (-0.2708, -0.6458, 0.1619), (-0.3286, -0.6603, 0.3931), (-0.325, -0.6603, 0.3937), (-0.3286, -0.6639, 0.3914), (-0.325, -0.6639, 0.3917), (-0.2616, -0.6608, 0.3102), (-0.2616, -0.6528, 0.3159), (-0.2697, -0.6528, 0.3153), (-0.2697, -0.6608, 0.3103), (-0.3788, -0.6754, 0.4475), (-0.3788, -0.6715, 0.449), (-0.3749, -0.6715, 0.4499), (-0.3749, -0.6754, 0.4481), (-0.3393, -0.6516, 0.4214), (-0.3356, -0.6516, 0.4223), (-0.3393, -0.6552, 0.4194), (-0.3356, -0.6552, 0.42), (-0.4723, -0.3905, 0.2296), (-0.4723, -0.3532, 0.2299), (-0.435, -0.3905, 0.2445), (-0.435, -0.3532, 0.2361), (-0.5028, -0.4056, 0.2748), (-0.5028, -0.3296, 0.2747), (-0.4267, -0.4056, 0.2735), (-0.4267, -0.3296, 0.2742), (-0.5195, -0.423, 0.3148), (-0.5195, -0.3126, 0.3147), (-0.409, -0.423, 0.3129), (-0.409, -0.3126, 0.3139), (-0.5396, -0.4434, 0.3315), (-0.5396, -0.2923, 0.3315), (-0.3885, -0.4434, 0.3289), (-0.3885, -0.2923, 0.3304), (-0.4988, -0.4029, 0.4083), (-0.4988, -0.333, 0.4083), (-0.4289, -0.4029, 0.4071), (-0.4289, -0.333, 0.4078), (0.356, -0.8078, 0.4193), (0.4119, -0.788, 0.4184), (0.3002, -0.6764, 0.4443), (0.356, -0.6533, 0.4379), (0.3653, -0.9676, 0.5483), (0.3002, -0.788, 0.4248), (0.273, -0.7322, 0.4318), (0.4119, -0.6764, 0.4361), (0.4337, -0.7322, 0.426), (0.502, -0.8859, 0.4746), (0.2193, -0.6033, 0.5402), (0.3606, -0.5466, 0.5241), (0.3703, -0.9497, 0.6403), (0.2193, -0.8859, 0.4909), (0.1818, -0.7446, 0.5085), (0.502, -0.6033, 0.5195), (0.5475, -0.7446, 0.4938), (0.549, -0.9416, 0.5454), (0.1815, -0.574, 0.6307), (0.3653, -0.5173, 0.6097), (0.3722, -0.8673, 0.6843), (0.1815, -0.9416, 0.5665), (0.1439, -0.7578, 0.5894), (0.549, -0.574, 0.6037), (0.5946, -0.7578, 0.5704), (0.5218, -0.9237, 0.6379), (0.2188, -0.6206, 0.7082), (0.3703, -0.6206, 0.6909), (0.3734, -0.8158, 0.7154), (0.2188, -0.9237, 0.6553), (0.2039, -0.7721, 0.6742), (0.5218, -0.6206, 0.686), (0.5218, -0.7721, 0.6585), (0.4619, -0.8673, 0.6829), (0.2825, -0.6879, 0.7246), (0.3722, -0.6879, 0.7143), (0.6745, -0.5931, 0.08935), (0.2825, -0.8673, 0.6933), (0.2825, -0.7776, 0.7044), (0.4619, -0.6879, 0.7114), (0.4619, -0.7776, 0.6951), (0.4081, -0.8158, 0.7149), (0.3388, -0.7465, 0.731), (0.3734, -0.7465, 0.727), (0.3734, -0.7811, 0.7191), (0.3388, -0.8158, 0.7189), (0.3388, -0.7811, 0.7232), (0.4081, -0.7465, 0.7259), (0.4081, -0.7811, 0.7196), (0.7578, -0.5931, 0.08371), (0.6745, -0.6764, 0.08254), (0.7578, -0.6764, 0.07899), (0.7225, -0.6495, 0.6828), (0.7754, -0.6495, 0.6792), (0.7225, -0.7024, 0.6784), (0.7754, -0.7024, 0.6762), (0.6892, -0.6166, 0.711), (0.8113, -0.6166, 0.7027), (0.6892, -0.7386, 0.701), (0.8113, -0.7386, 0.6958), (0.7334, -0.6643, 0.9612), (0.7952, -0.6643, 0.957), (0.7334, -0.7261, 0.9562), (0.7952, -0.7261, 0.9535), (0.7987, 0.1693, 0.1925), (0.7987, 0.2527, 0.1926), (0.8821, 0.1693, 0.1745), (0.8821, 0.2527, 0.1723), (0.923, 0.1936, 0.6484), (0.923, 0.24, 0.6485), (0.9694, 0.1936, 0.6384), (0.9694, 0.24, 0.6372), (0.9009, 0.1671, 0.675), (0.9009, 0.267, 0.6752), (1.001, 0.1671, 0.6535), (1.001, 0.267, 0.6508), (0.9862, 0.2041, 0.8894), (0.9862, 0.2356, 0.8894), (1.018, 0.2041, 0.8826), (1.018, 0.2356, 0.8817), (0.9553, 0.4205, 0.1026), (0.9553, 0.5039, 0.1017), (0.872, 0.5039, 0.1114), (0.872, 0.4205, 0.1124), (1.011, 0.447, 0.7426), (1.011, 0.4923, 0.7421), (0.9657, 0.4923, 0.7473), (0.9657, 0.447, 0.7479), (1.064, 0.398, 0.7683), (1.064, 0.542, 0.7667), (0.9199, 0.542, 0.7834), (0.9199, 0.398, 0.7852), (1.049, 0.4547, 1.1), (1.049, 0.493, 1.099), (1.011, 0.493, 1.104), (1.011, 0.4547, 1.104), (0.6157, 0.3612, 0.2318), (0.6157, 0.4199, 0.2263), (0.6745, 0.3612, 0.2248), (0.6745, 0.4199, 0.2199), (0.6624, 0.4169, 0.705), (0.6624, 0.4483, 0.702), (0.6937, 0.4169, 0.7012), (0.6937, 0.4483, 0.6986), (0.6122, 0.366, 0.7415), (0.6122, 0.5037, 0.7285), (0.7498, 0.366, 0.7249), (0.7498, 0.5037, 0.7136), (0.6289, 0.3972, 0.827), (0.6289, 0.4885, 0.8184), (0.7203, 0.3972, 0.816), (0.7203, 0.4885, 0.8085), (0.6519, 0.4442, 0.9816), (0.6519, 0.47, 0.9792), (0.6778, 0.4442, 0.9785), (0.6778, 0.47, 0.9764), (-0.1719, 0.6799, 0.1189), (-0.1719, 0.7632, 0.1054), (-0.08852, 0.7632, 0.1108), (-0.08852, 0.6799, 0.124), (-0.1937, 0.8071, 0.5581), (-0.1937, 0.8502, 0.5512), (-0.1505, 0.8502, 0.5539), (-0.1505, 0.8071, 0.5608), (-0.253, 0.7572, 0.6066), (-0.253, 0.9137, 0.5812), (-0.09654, 0.9137, 0.5913), (-0.09654, 0.7572, 0.6161), (-0.2099, 0.8689, 0.9078), (-0.2099, 0.9005, 0.9027), (-0.1783, 0.9005, 0.9047), (-0.1783, 0.8689, 0.9097), (0.1652, 0.8543, 0.09791), (0.2486, 0.8543, 0.09842), (0.2486, 0.7709, 0.105), (0.1652, 0.7709, 0.1046), (0.1814, 0.8725, 0.5637), (0.2274, 0.8725, 0.564), (0.2274, 0.8265, 0.5676), (0.1814, 0.8265, 0.5674), (0.1454, 0.9094, 0.5721), (0.2633, 0.9094, 0.5728), (0.2633, 0.7914, 0.5821), (0.1454, 0.7914, 0.5816), (0.1867, 0.89, 0.873), (0.2187, 0.89, 0.8732), (0.2187, 0.858, 0.8757), (0.1867, 0.858, 0.8755), (-0.7692, 0.3414, 0.1393), (-0.6858, 0.3414, 0.1466), (-0.7692, 0.2581, 0.1428), (-0.6858, 0.2581, 0.1486), (-0.7849, 0.337, 0.5865), (-0.7397, 0.337, 0.5904), (-0.7849, 0.2918, 0.5884), (-0.7397, 0.2918, 0.5915), (-0.827, 0.3777, 0.6132), (-0.7025, 0.3777, 0.624), (-0.827, 0.2532, 0.6184), (-0.7025, 0.2532, 0.627), (-0.8156, 0.3522, 0.9277), (-0.7625, 0.3522, 0.9323), (-0.8156, 0.2992, 0.9299), (-0.7625, 0.2992, 0.9336), (-0.5083, 0.3894, 0.2194), (-0.4689, 0.3894, 0.2218), (-0.5478, 0.3499, 0.2279), (-0.5478, 0.3894, 0.2212), (-0.4689, 0.3104, 0.2496), (-0.4689, 0.3499, 0.2295), (-0.04649, 0.7465, 0.1179), (-0.5083, 0.3104, 0.2499), (-0.5478, 0.3104, 0.233), (-0.4978, 0.358, 0.264), (-0.533, 0.3404, 0.2668), (-0.533, 0.358, 0.2638), (-0.4978, 0.3229, 0.2764), (-0.4978, 0.3404, 0.2675), (-0.5154, 0.3404, 0.2694), (-0.5154, 0.3229, 0.2766), (-0.533, 0.3229, 0.269), (-0.0009925, 0.7465, 0.1233), (-0.04649, 0.701, 0.1347), (-0.0009925, 0.701, 0.1411), (0.0445, 0.701, 0.1385), (0.0445, 0.7465, 0.1186), (-0.3865, 0.5861, 0.1038), (-0.3865, 0.634, 0.1016), (-0.3386, 0.634, 0.1099), (-0.3386, 0.5861, 0.1178), (-0.3865, 0.5382, 0.1119), (-0.3386, 0.5382, 0.1233), (-0.2907, 0.5861, 0.1316), (-0.2907, 0.5382, 0.1363), (-0.2907, 0.634, 0.1209), (0.5841, -0.8355, 0.04324), (0.6674, -0.8355, 0.04248), (0.6674, -0.9188, 0.04124), (0.5841, -0.9188, 0.04152), (0.6081, -0.8693, 0.6655), (0.6541, -0.8693, 0.6651), (0.6541, -0.9154, 0.6644), (0.6081, -0.9154, 0.6645), (0.5593, -0.8209, 0.6972), (0.7033, -0.8209, 0.6959), (0.7033, -0.9649, 0.6937), (0.5593, -0.9649, 0.6942), (0.6148, -0.88, 1.002), (0.6515, -0.88, 1.001), (0.6515, -0.9167, 1.001), (0.6148, -0.9167, 1.001), (0.005147, -0.9353, 0.06793), (0.005147, -0.852, 0.08445), (0.08848, -0.9353, 0.06633), (0.08848, -0.852, 0.07821), (0.04377, -1.012, 0.6014), (0.04377, -0.9561, 0.6125), (0.09991, -1.012, 0.6003), (0.09991, -0.9561, 0.6083), (0.02371, -1.037, 0.6206), (0.02371, -0.9388, 0.6401), (0.1221, -1.037, 0.6187), (0.1221, -0.9388, 0.6327), (0.06209, -1.045, 0.8394), (0.06209, -1.004, 0.8477), (0.1039, -1.045, 0.8386), (0.1039, -1.004, 0.8446), (-0.7637, -0.6814, 0.1413), (-0.6803, -0.6814, 0.1497), (-0.7637, -0.5981, 0.1504), (-0.6803, -0.5981, 0.1598), (-0.7907, -0.7115, 0.4987), (-0.7291, -0.7115, 0.5049), (-0.7907, -0.6499, 0.5054), (-0.7291, -0.6499, 0.5124), (-0.823, -0.744, 0.512), (-0.7009, -0.744, 0.5243), (-0.823, -0.622, 0.5253), (-0.7009, -0.622, 0.5391), (-0.8249, -0.749, 0.8864), (-0.7772, -0.749, 0.8911), (-0.8249, -0.7014, 0.8916), (-0.7772, -0.7014, 0.8969), (-0.5226, -0.7927, 0.1737), (-0.4393, -0.7927, 0.1825), (-0.4393, -0.876, 0.1676), (-0.5226, -0.876, 0.1629), (-0.5518, -0.8756, 0.6488), (-0.4878, -0.8756, 0.6557), (-0.4878, -0.9395, 0.6442), (-0.5518, -0.9395, 0.6406), (-0.5836, -0.8505, 0.6789), (-0.4607, -0.8505, 0.692), (-0.4607, -0.9734, 0.67), (-0.5836, -0.9734, 0.6631), (-0.5688, -0.9489, 1.032), (-0.5334, -0.9489, 1.035), (-0.5334, -0.9842, 1.029), (-0.5688, -0.9842, 1.027), (0.5833, -0.3958, 0.1096), (0.5833, -0.375, 0.1145), (0.5833, -0.3542, 0.1193), (0.6042, -0.4167, 0.1028), (0.625, -0.4167, 0.1008), (0.6458, -0.4167, 0.09879), (0.6042, -0.3333, 0.1212), (0.625, -0.3333, 0.1183), (0.6458, -0.3333, 0.1154), (0.6667, -0.3958, 0.1007), (0.6667, -0.375, 0.1046), (0.6667, -0.3542, 0.1086), (0.6042, -0.3542, 0.1166), (0.625, -0.3542, 0.1139), (0.6458, -0.3542, 0.1112), (0.6042, -0.375, 0.112), (0.625, -0.375, 0.1095), (0.6458, -0.375, 0.1071), (0.6042, -0.3958, 0.1074), (0.625, -0.3958, 0.1052), (0.6458, -0.3958, 0.1029), (0.6444, -0.4343, 0.2225), (0.6511, -0.4343, 0.2218), (0.6444, -0.4277, 0.2239), (0.6511, -0.4277, 0.2232), (0.5976, -0.4296, 0.1883), (0.5976, -0.4204, 0.1905), (0.6068, -0.4296, 0.1874), (0.6068, -0.4204, 0.1895), (0.6203, -0.4001, 0.1974), (0.6286, -0.4001, 0.1964), (0.6203, -0.4084, 0.1956), (0.6286, -0.4084, 0.1947), (0.6709, -0.385, 0.1884), (0.6709, -0.3759, 0.1901), (0.6618, -0.3759, 0.1913), (0.6618, -0.385, 0.1895), (0.6399, -0.3538, 0.1963), (0.6523, -0.3538, 0.1945), (0.6399, -0.3662, 0.1937), (0.6523, -0.3662, 0.1921), (0.8333, -0.1458, 0.06721), (0.8333, -0.125, 0.07046), (0.8333, -0.1042, 0.0737), (0.9167, -0.1458, 0.02337), (0.9167, -0.125, 0.0232), (0.9167, -0.1042, 0.02302), (0.8542, -0.08333, 0.06342), (0.875, -0.08333, 0.0499), (0.8958, -0.08333, 0.03637), (0.8542, -0.1667, 0.05386), (0.875, -0.1667, 0.04376), (0.8958, -0.1667, 0.03365), (0.8542, -0.1042, 0.06103), (0.875, -0.1042, 0.04836), (0.8958, -0.1042, 0.03569), (0.8542, -0.125, 0.05864), (0.875, -0.125, 0.04683), (0.8958, -0.125, 0.03501), (0.8542, -0.1458, 0.05625), (0.875, -0.1458, 0.04529), (0.8958, -0.1458, 0.03433), (0.8809, -0.18, 0.3278), (0.8809, -0.1733, 0.3288), (0.8876, -0.1733, 0.325), (0.8876, -0.18, 0.3243), (0.9365, -0.1199, 0.2568), (0.9483, -0.1199, 0.2496), (0.9365, -0.1317, 0.2559), (0.9483, -0.1317, 0.2492), (0.9334, -0.1627, 0.1939), (0.9423, -0.1627, 0.1895), (0.9423, -0.1537, 0.1895), (0.9334, -0.1537, 0.1942), (0.6327, 0.7231, 0.1471), (0.6796, 0.7231, 0.1344), (0.6796, 0.8169, 0.09445), (0.7265, 0.7231, 0.1197), (0.6327, 0.77, 0.1264), (0.6327, 0.8169, 0.1039), (0.7265, 0.77, 0.09891), (0.7265, 0.8169, 0.08309), (0.6899, 0.7537, 0.1652), (0.6899, 0.7859, 0.1522), (0.6899, 0.8181, 0.1378), (0.7221, 0.7537, 0.1551), (0.6577, 0.7859, 0.1597), (0.6577, 0.8181, 0.1443), (0.7221, 0.7859, 0.1409), (0.7221, 0.8181, 0.13), (-0.1458, -0.6667, 0.1711), (-0.125, -0.6667, 0.1736), (-0.1042, -0.6667, 0.1761), (-0.1667, -0.7292, 0.137), (-0.1667, -0.7083, 0.1475), (-0.1667, -0.6875, 0.1581), (-0.08333, -0.7292, 0.1444), (-0.08333, -0.7083, 0.1558), (-0.08333, -0.6875, 0.1672), (-0.1458, -0.75, 0.1281), (-0.125, -0.75, 0.1297), (-0.1042, -0.75, 0.1313), (-0.1458, -0.6875, 0.1604), (-0.125, -0.6875, 0.1626), (-0.1042, -0.6875, 0.1649), (-0.1458, -0.7083, 0.1496), (-0.125, -0.7083, 0.1517), (-0.1042, -0.7083, 0.1537), (-0.1458, -0.7292, 0.1388), (-0.125, -0.7292, 0.1407), (-0.1042, -0.7292, 0.1425), (-0.1599, -0.7086, 0.2992), (-0.1475, -0.7086, 0.3005), (-0.1599, -0.721, 0.2928), (-0.1475, -0.721, 0.2939), (-0.1011, -0.6967, 0.2854), (-0.1011, -0.6849, 0.2918), (-0.1129, -0.6849, 0.2905), (-0.1129, -0.6967, 0.2842), (-0.1056, -0.7391, 0.2232), (-0.09661, -0.7391, 0.2239), (-0.09661, -0.7301, 0.2288), (-0.1056, -0.7301, 0.228), (-0.1774, -0.6918, 0.2864), (-0.1774, -0.6783, 0.2932), (-0.1639, -0.6783, 0.2948), (-0.1639, -0.6918, 0.2878), (0.6042, -0.25, 0.1441), (0.625, -0.25, 0.136), (0.6458, -0.25, 0.1278), (0.5833, -0.2292, 0.1598), (0.5833, -0.2083, 0.1674), (0.5833, -0.1875, 0.175), (0.6042, -0.1667, 0.1739), (0.625, -0.1667, 0.1653), (0.6458, -0.1667, 0.1567), (0.6667, -0.2292, 0.1268), (0.6667, -0.2083, 0.1339), (0.6667, -0.1875, 0.141), (0.6042, -0.1875, 0.1665), (0.625, -0.1875, 0.158), (0.6458, -0.1875, 0.1495), (0.6042, -0.2083, 0.159), (0.625, -0.2083, 0.1506), (0.6458, -0.2083, 0.1423), (0.6042, -0.2292, 0.1516), (0.625, -0.2292, 0.1433), (0.6458, -0.2292, 0.135), (0.6508, -0.2635, 0.2845), (0.6583, -0.2635, 0.2815), (0.6508, -0.271, 0.2819), (0.6583, -0.271, 0.279), (0.604, -0.2613, 0.2661), (0.604, -0.253, 0.2691), (0.6123, -0.253, 0.2657), (0.6123, -0.2613, 0.2627), (0.6169, -0.2912, 0.2809), (0.6229, -0.2912, 0.2785), (0.6169, -0.2852, 0.283), (0.6229, -0.2852, 0.2806), (0.6585, -0.2342, 0.2915), (0.6661, -0.2342, 0.2884), (0.6585, -0.2418, 0.2888), (0.6661, -0.2418, 0.2858), (0.6213, -0.2516, 0.3227), (0.6213, -0.2447, 0.3253), (0.6283, -0.2447, 0.3224), (0.6283, -0.2516, 0.3199), (0.75, 0.6042, 0.09331), (0.75, 0.625, 0.08797), (0.75, 0.6458, 0.08262), (0.6875, 0.6667, 0.09684), (0.7083, 0.6667, 0.09032), (0.7292, 0.6667, 0.0838), (0.6875, 0.5833, 0.1193), (0.7083, 0.5833, 0.1124), (0.7292, 0.5833, 0.1055), (0.6667, 0.6042, 0.1204), (0.6667, 0.625, 0.1147), (0.6667, 0.6458, 0.109), (0.6875, 0.6458, 0.1024), (0.7083, 0.6458, 0.09584), (0.7292, 0.6458, 0.08923), (0.6875, 0.625, 0.108), (0.7083, 0.625, 0.1014), (0.7292, 0.625, 0.09466), (0.6875, 0.6042, 0.1136), (0.7083, 0.6042, 0.1069), (0.7292, 0.6042, 0.1001), (0.7569, 0.6627, 0.3093), (0.7692, 0.6627, 0.3053), (0.7569, 0.6503, 0.3126), (0.7692, 0.6503, 0.3086), (0.7181, 0.6727, 0.2898), (0.725, 0.6727, 0.2876), (0.7181, 0.6658, 0.2916), (0.725, 0.6658, 0.2894), (0.8168, 0.6694, 0.2973), (0.8168, 0.6771, 0.2953), (0.8091, 0.6771, 0.2978), (0.8091, 0.6694, 0.2998), (0.7665, 0.7053, 0.2577), (0.7766, 0.7053, 0.2545), (0.7665, 0.6953, 0.2603), (0.7766, 0.6953, 0.2572), (0.08333, 0.5208, 0.2072), (0.08333, 0.5417, 0.1952), (0.08333, 0.5625, 0.1832), (0.1042, 0.5, 0.2226), (0.125, 0.5, 0.226), (0.1458, 0.5, 0.2295), (0.1042, 0.5833, 0.1746), (0.125, 0.5833, 0.1779), (0.1458, 0.5833, 0.1812), (0.1667, 0.5208, 0.2209), (0.1667, 0.5417, 0.2088), (0.1667, 0.5625, 0.1966), (0.1042, 0.5625, 0.1866), (0.125, 0.5625, 0.1899), (0.1458, 0.5625, 0.1933), (0.1042, 0.5417, 0.1986), (0.125, 0.5417, 0.202), (0.1458, 0.5417, 0.2054), (0.1042, 0.5208, 0.2106), (0.125, 0.5208, 0.214), (0.1458, 0.5208, 0.2174), (0.1144, 0.5928, 0.2769), (0.1258, 0.5928, 0.2787), (0.1144, 0.5813, 0.2835), (0.1258, 0.5813, 0.2854), (0.06344, 0.5188, 0.3769), (0.06344, 0.5263, 0.3726), (0.07096, 0.5188, 0.3782), (0.07096, 0.5263, 0.3738), (0.1094, 0.5492, 0.3364), (0.1188, 0.5492, 0.3379), (0.1094, 0.5398, 0.3418), (0.1188, 0.5398, 0.3434), (0.1463, 0.5458, 0.3034), (0.1463, 0.5577, 0.2965), (0.1345, 0.5577, 0.2946), (0.1345, 0.5458, 0.3015), (-0.8177, 0.6857, 0.02962), (-0.8177, 0.7331, 0.0279), (-0.7703, 0.7331, 0.03235), (-0.7703, 0.6857, 0.03515), (-0.8208, 0.6975, 0.1276), (-0.8208, 0.7306, 0.1264), (-0.7878, 0.7306, 0.1295), (-0.7878, 0.6975, 0.1314), (-0.8537, 0.6704, 0.1634), (-0.8537, 0.7613, 0.1601), (-0.7628, 0.7613, 0.1686), (-0.7628, 0.6704, 0.174), (-0.8698, 0.6593, 0.1949), (-0.8698, 0.7755, 0.1907), (-0.7536, 0.7755, 0.2016), (-0.7536, 0.6593, 0.2085), (-0.865, 0.687, 0.346), (-0.865, 0.7622, 0.3432), (-0.7899, 0.7622, 0.3503), (-0.7899, 0.687, 0.3548), (-0.7656, -0.1229, 0.103), (-0.6823, -0.08089, 0.1108), (-0.7593, 0.1323, 0.09911), (-0.8489, -0.08089, 0.09639), (-0.9265, 0.002439, 0.09578), (-0.6609, 0.002439, 0.1098), (-0.8489, 0.08577, 0.09522), (-0.6823, 0.08577, 0.1077), (-0.6957, -0.07879, 0.6217), (-0.7829, -0.2551, 0.6969), (-0.7728, 0.1344, 0.61), (-0.8624, -0.07879, 0.6073), (-0.94, 0.004547, 0.6067), (-0.6743, 0.004547, 0.6207), (-0.8624, 0.08788, 0.6061), (-0.6957, 0.08788, 0.6186), (-0.7806, -0.1465, 0.6518), (-0.6293, -0.1465, 0.6659), (-0.7794, -0.106, 0.8555), (-0.7806, 0.1561, 0.6479), (-0.9319, -0.1465, 0.6399), (-0.9319, 0.004789, 0.6387), (-0.6293, 0.004789, 0.6642), (-0.9319, 0.1561, 0.6377), (-0.6293, 0.1561, 0.6603), (-0.5806, -0.1972, 0.7158), (-0.7829, 0.2459, 0.6917), (-0.9853, -0.1972, 0.6809), (-1.033, 0.005156, 0.6794), (-0.5497, 0.005156, 0.7135), (-0.9853, 0.2075, 0.6781), (-0.5806, 0.2075, 0.7083), (-0.7064, -0.07459, 0.865), (-0.7867, 0.005751, 0.8563), (-0.7867, 0.1366, 0.8554), (-0.8671, -0.07459, 0.8511), (-0.8994, 0.005751, 0.8505), (-0.6686, 0.005751, 0.864), (-0.8671, 0.08609, 0.85), (-0.7064, 0.08609, 0.862)], [], [(1, 0, 25, 26), (2, 1, 26, 27), (3, 2, 27, 28), (4, 3, 28, 29), (5, 4, 29, 30), (6, 5, 30, 31), (7, 6, 31, 32), (8, 7, 32, 33), (9, 8, 33, 34), (10, 9, 34, 35), (11, 10, 35, 36), (12, 11, 36, 37), (13, 12, 37, 38), (14, 13, 38, 39), (15, 14, 39, 40), (16, 15, 40, 41), (17, 16, 41, 42), (18, 17, 42, 43), (19, 18, 43, 44), (20, 19, 44, 45), (21, 20, 45, 46), (22, 21, 46, 47), (23, 22, 47, 48), (24, 23, 48, 49), (26, 25, 50, 51), (27, 26, 51, 52), (28, 27, 52, 53), (29, 28, 53, 54), (30, 29, 54, 55), (31, 30, 55, 56), (32, 31, 56, 57), (33, 32, 57, 58), (34, 33, 58, 59), (35, 34, 59, 60), (36, 35, 60, 61), (37, 36, 61, 62), (38, 37, 62, 63), (39, 38, 63, 64), (40, 39, 64, 65), (41, 40, 65, 66), (42, 41, 66, 67), (43, 42, 67, 68), (44, 43, 68, 69), (45, 44, 69, 70), (46, 45, 70, 71), (47, 46, 71, 72), (48, 47, 72, 73), (49, 48, 73, 74), (51, 50, 75, 76), (52, 51, 76, 77), (53, 52, 77, 78), (54, 53, 78, 79), (55, 54, 79, 80), (56, 55, 80, 81), (57, 56, 81, 82), (58, 57, 82, 83), (59, 58, 83, 84), (60, 59, 84, 85), (61, 60, 85, 86), (62, 61, 1566, 1567), (111, 112, 1568, 1564), (64, 63, 88, 89), (65, 64, 89, 90), (66, 65, 90, 91), (67, 66, 91, 92), (68, 67, 92, 93), (69, 68, 93, 94), (70, 69, 94, 95), (70, 95, 1546, 1543), (72, 71, 96, 97), (73, 72, 97, 98), (74, 73, 98, 99), (76, 75, 100, 101), (77, 76, 101, 102), (78, 77, 102, 103), (79, 78, 103, 104), (79, 104, 1270, 1269), (81, 80, 105, 106), (82, 81, 106, 107), (82, 107, 819, 816), (84, 83, 108, 109), (85, 84, 109, 110), (86, 85, 110, 111), (112, 113, 1570, 1568), (61, 86, 1563, 1566), (89, 88, 113, 114), (90, 89, 114, 115), (116, 91, 1190, 1191), (92, 91, 116, 117), (93, 92, 117, 118), (94, 93, 118, 119), (95, 94, 119, 120), (96, 95, 120, 121), (97, 96, 121, 122), (98, 97, 122, 123), (99, 98, 123, 124), (101, 100, 125, 126), (102, 101, 126, 127), (103, 102, 127, 128), (104, 103, 128, 129), (105, 104, 129, 130), (106, 105, 130, 131), (107, 106, 131, 132), (108, 107, 132, 133), (109, 108, 133, 134), (110, 109, 134, 135), (111, 110, 135, 136), (112, 111, 136, 137), (113, 112, 137, 138), (114, 113, 138, 139), (115, 114, 139, 140), (116, 115, 140, 141), (117, 116, 141, 142), (118, 117, 142, 143), (119, 118, 143, 144), (120, 119, 144, 145), (121, 120, 145, 146), (122, 121, 146, 147), (123, 122, 147, 148), (124, 123, 148, 149), (126, 125, 150, 151), (127, 126, 151, 152), (128, 127, 152, 153), (129, 128, 153, 154), (130, 129, 154, 155), (131, 130, 155, 156), (132, 131, 156, 157), (133, 132, 157, 158), (134, 133, 158, 159), (135, 134, 159, 160), (136, 135, 160, 161), (137, 136, 161, 162), (138, 137, 162, 163), (139, 138, 163, 164), (140, 139, 164, 165), (140, 165, 1213, 1214), (142, 141, 1208, 1209), (143, 142, 167, 168), (143, 168, 919, 918), (145, 144, 169, 170), (146, 145, 170, 171), (147, 146, 171, 172), (148, 147, 172, 173), (149, 148, 173, 174), (151, 150, 175, 176), (152, 151, 176, 177), (152, 177, 1287, 1288), (154, 153, 178, 179), (155, 154, 179, 180), (156, 155, 180, 181), (157, 156, 181, 182), (157, 182, 1024, 1022), (159, 158, 183, 184), (160, 159, 184, 185), (161, 160, 185, 186), (162, 161, 186, 187), (163, 162, 187, 188), (164, 163, 188, 189), (165, 164, 189, 190), (141, 140, 1214, 1208), (190, 191, 1211, 1210), (168, 167, 192, 193), (169, 168, 193, 194), (170, 169, 194, 195), (171, 170, 195, 196), (172, 171, 196, 197), (173, 172, 197, 198), (174, 173, 198, 199), (176, 175, 200, 201), (177, 176, 201, 202), (178, 177, 202, 203), (179, 178, 203, 204), (180, 179, 204, 985, 986, 987, 205), (181, 180, 205, 206), (182, 181, 206, 207), (183, 182, 207, 208), (184, 183, 208, 209), (185, 184, 209, 210), (186, 185, 210, 211), (212, 187, 833, 835), (188, 187, 212, 213), (189, 188, 213, 214), (190, 189, 214, 215), (191, 190, 215, 216), (192, 191, 216, 217), (193, 192, 217, 218), (242, 243, 1234, 1235), (243, 244, 1236, 1234), (196, 195, 219, 220), (197, 196, 220, 221), (198, 197, 221, 222), (199, 198, 222, 223), (201, 200, 224, 225), (202, 201, 225, 226), (203, 202, 226, 227), (204, 203, 227, 228, 996, 995, 994), (1005, 996, 228, 991), (206, 205, 988, 989, 990, 229, 954, 955, 956, 230), (207, 206, 230, 231), (208, 207, 231, 232), (209, 208, 232, 233), (210, 209, 233, 234), (211, 210, 234, 235), (212, 211, 235, 236), (213, 212, 236, 237), (214, 213, 237, 238), (215, 214, 238, 239), (239, 240, 935, 933), (217, 216, 240, 241), (218, 217, 241, 242), (194, 193, 1232, 1228), (193, 218, 1233, 1232), (220, 219, 244, 245), (221, 220, 245, 246), (222, 221, 246, 247), (223, 222, 247, 248), (225, 224, 249, 250), (226, 225, 250, 251), (227, 226, 251, 252), (228, 227, 252, 1394, 1395, 1396, 253), (229, 993, 992, 991, 228, 253, 254, 959, 958, 957), (968, 959, 254, 948), (231, 230, 951, 952, 953, 255, 256), (232, 231, 256, 257), (233, 232, 257, 258), (234, 233, 258, 259), (235, 234, 259, 260), (236, 235, 260, 261), (237, 236, 261, 262), (238, 237, 262, 263), (239, 238, 263, 264), (240, 239, 264, 265), (241, 240, 265, 266), (242, 241, 266, 267), (243, 242, 267, 268), (244, 243, 268, 269), (245, 244, 269, 270), (246, 245, 270, 271), (247, 246, 271, 272), (248, 247, 272, 273), (250, 249, 274, 275), (251, 250, 275, 276), (252, 251, 276, 277, 1402, 1401, 1400), (1397, 1411, 1423, 1422), (254, 253, 1391, 1392, 1393, 278, 279), (255, 950, 949, 948, 254, 279, 280), (256, 255, 280, 281), (257, 256, 281, 282), (258, 257, 282, 283), (259, 258, 283, 284), (260, 259, 284, 285), (261, 260, 285, 286), (262, 261, 286, 287), (263, 262, 287, 288), (264, 263, 288, 289), (265, 264, 289, 290), (266, 265, 290, 291), (267, 266, 291, 292), (268, 267, 292, 293), (269, 268, 293, 294), (294, 295, 1160, 1161), (271, 270, 295, 296), (272, 271, 296, 297), (273, 272, 297, 298), (275, 274, 299, 300), (276, 275, 300, 301), (277, 276, 301, 302), (278, 1399, 1398, 1397, 277, 302, 303), (279, 278, 303, 304), (280, 279, 304, 305), (281, 280, 305, 306), (282, 281, 306, 307), (283, 282, 307, 308), (308, 309, 753, 752), (285, 284, 309, 310), (286, 285, 896, 897), (287, 286, 311, 312), (288, 287, 312, 313), (289, 288, 313, 314), (290, 289, 314, 315), (291, 290, 315, 316), (317, 292, 851, 850), (293, 292, 317, 318), (294, 293, 318, 319), (294, 319, 1225, 1224), (296, 295, 320, 321), (297, 296, 321, 322), (298, 297, 322, 323), (300, 299, 324, 325), (301, 300, 1253, 1254), (302, 301, 326, 327), (303, 302, 327, 328), (304, 303, 328, 329), (305, 304, 329, 330), (306, 305, 330, 331), (307, 306, 331, 332), (308, 307, 332, 333), (309, 308, 333, 334), (310, 309, 334, 335), (311, 310, 335, 336), (312, 311, 336, 337), (313, 312, 337, 338), (314, 313, 338, 339), (315, 314, 339, 340), (316, 315, 340, 341), (317, 316, 341, 342), (318, 317, 342, 1506, 1507, 1508, 343), (319, 318, 343, 344), (344, 345, 1227, 1226), (321, 320, 345, 346), (322, 321, 346, 347), (323, 322, 347, 348), (325, 324, 349, 350), (326, 325, 350, 351), (327, 326, 351, 352), (328, 327, 352, 353), (329, 328, 353, 354), (330, 329, 354, 355), (331, 330, 355, 356), (332, 331, 356, 357), (333, 332, 768, 769), (334, 333, 358, 359), (335, 334, 359, 360), (336, 335, 360, 361), (337, 336, 361, 362), (338, 337, 362, 363), (339, 338, 363, 364), (340, 339, 364, 365), (341, 340, 365, 366), (342, 341, 366, 367, 1511, 1510, 1509), (1526, 1511, 367, 1515), (344, 343, 1512, 1513, 1514, 368, 369), (345, 344, 369, 370), (346, 345, 370, 371), (347, 346, 371, 372), (348, 347, 372, 373), (350, 349, 374, 375), (351, 350, 375, 376), (352, 351, 376, 377), (353, 352, 377, 378), (354, 353, 378, 379), (355, 354, 379, 380), (356, 355, 380, 381), (357, 356, 381, 382), (358, 357, 382, 383), (359, 358, 383, 384), (360, 359, 384, 385), (361, 360, 385, 386), (362, 361, 386, 387), (363, 362, 387, 388), (364, 363, 388, 389), (365, 364, 389, 390), (366, 365, 390, 391), (367, 366, 391, 392), (368, 1517, 1516, 1515, 367, 392, 393), (369, 368, 393, 394), (370, 369, 394, 395), (396, 371, 1174, 1175), (372, 371, 396, 397), (373, 372, 397, 398), (375, 374, 399, 400), (376, 375, 400, 401), (377, 376, 401, 402), (427, 428, 1050, 1043), (429, 404, 1045, 1049), (380, 379, 404, 405), (381, 380, 405, 406), (382, 381, 406, 407), (383, 382, 407, 408), (384, 383, 640, 643), (385, 384, 409, 410), (386, 385, 410, 411), (387, 386, 411, 412), (388, 387, 412, 413), (389, 388, 413, 414), (390, 389, 414, 415), (390, 415, 880, 883), (392, 391, 416, 417), (393, 392, 417, 418), (394, 393, 418, 419), (395, 394, 419, 420), (396, 395, 420, 421), (397, 396, 421, 422), (398, 397, 422, 423), (400, 399, 424, 425), (401, 400, 425, 426), (402, 401, 426, 427), (377, 402, 1042, 1047), (379, 378, 1048, 1044), (405, 404, 429, 430), (406, 405, 430, 431), (407, 406, 431, 432), (408, 407, 432, 433), (409, 408, 433, 434), (410, 409, 434, 435), (411, 410, 435, 436), (412, 411, 787, 784), (413, 412, 437, 438), (414, 413, 438, 439), (415, 414, 439, 440), (416, 415, 440, 441), (417, 416, 441, 442), (418, 417, 442, 443), (419, 418, 443, 444), (420, 419, 444, 445), (421, 420, 445, 446), (422, 421, 446, 447), (423, 422, 447, 448), (425, 424, 449, 450), (426, 425, 450, 451), (427, 426, 451, 452), (428, 427, 452, 453), (429, 428, 453, 454), (430, 429, 454, 455), (431, 430, 455, 456), (432, 431, 456, 457), (433, 432, 457, 458), (434, 433, 458, 459), (435, 434, 459, 460), (460, 461, 802, 803), (437, 436, 461, 462), (438, 437, 462, 463), (439, 438, 463, 464), (440, 439, 464, 465), (441, 440, 465, 466), (442, 441, 466, 467), (443, 442, 467, 468), (443, 468, 866, 864), (445, 444, 469, 470), (446, 445, 470, 471), (447, 446, 471, 472), (448, 447, 472, 473), (450, 449, 474, 475), (451, 450, 475, 476), (452, 451, 476, 477), (453, 452, 477, 478), (454, 453, 478, 479), (455, 454, 479, 480), (456, 455, 480, 481), (457, 456, 481, 1301, 1302, 1303, 482), (458, 457, 482, 483), (459, 458, 483, 1431, 1432, 1433, 484), (460, 459, 484, 485), (461, 460, 485, 486), (462, 461, 486, 487), (463, 462, 487, 488), (464, 463, 488, 489), (465, 464, 489, 490), (466, 465, 490, 491), (467, 466, 491, 492), (468, 467, 492, 493), (469, 468, 493, 494), (470, 469, 494, 495), (471, 470, 495, 496), (472, 471, 496, 497), (473, 472, 497, 498), (475, 474, 499, 500), (501, 476, 1237, 1238), (477, 476, 501, 502), (478, 477, 502, 503), (479, 478, 503, 504), (480, 479, 504, 505), (481, 480, 505, 506, 1306, 1305, 1304), (1321, 1306, 506, 1310), (483, 482, 1307, 1308, 1309, 507, 508, 1430, 1429, 1428), (1448, 1430, 508, 1437), (485, 484, 1434, 1435, 1436, 509, 510), (486, 485, 510, 511), (487, 486, 511, 512), (488, 487, 512, 513), (489, 488, 513, 514), (490, 489, 514, 515), (491, 490, 1138, 1139), (492, 491, 516, 517), (493, 492, 517, 518), (494, 493, 518, 1478, 1479, 1480, 519), (546, 521, 1377, 1382), (495, 494, 1375, 1379), (497, 496, 521, 522), (498, 497, 522, 523), (500, 499, 524, 525), (501, 500, 525, 526), (502, 501, 526, 527), (503, 502, 527, 528), (503, 528, 1093, 1092), (505, 504, 529, 530), (506, 505, 530, 531), (507, 1312, 1311, 1310, 506, 531, 532), (508, 507, 532, 533), (509, 1439, 1438, 1437, 508, 533, 534), (510, 509, 534, 535), (511, 510, 535, 536), (512, 511, 536, 537), (513, 512, 537, 538), (514, 513, 538, 539), (515, 514, 539, 540), (516, 515, 540, 541), (517, 516, 541, 542), (518, 517, 542, 543, 1477, 1476, 1475), (1489, 1477, 543, 1469), (545, 546, 1382, 1381), (521, 496, 1380, 1377), (522, 521, 546, 547), (523, 522, 547, 548), (525, 524, 549, 550), (526, 525, 550, 551), (527, 526, 551, 552), (528, 527, 552, 553), (529, 528, 553, 554), (530, 529, 554, 555), (531, 530, 555, 556), (532, 531, 556, 557), (533, 532, 557, 558), (559, 534, 624, 625), (535, 534, 559, 1342, 1343, 1344, 560), (536, 535, 560, 561), (537, 536, 561, 562), (538, 537, 562, 563), (538, 563, 1108, 1106), (540, 539, 564, 565), (541, 540, 565, 566), (542, 541, 566, 567), (543, 542, 567, 568), (544, 1471, 1470, 1469, 543, 568, 569), (545, 544, 569, 570), (546, 545, 570, 571), (547, 546, 571, 572), (548, 547, 572, 573), (550, 549, 574, 575), (551, 550, 575, 576), (552, 551, 576, 577), (553, 552, 577, 578), (554, 553, 578, 579), (555, 554, 579, 580), (556, 555, 580, 581), (557, 556, 581, 582), (558, 557, 582, 583), (559, 558, 583, 584, 1353, 1352, 1351), (584, 1345, 1373, 1372), (561, 560, 1348, 1349, 1350, 585, 586), (562, 561, 586, 587), (563, 562, 587, 588), (564, 563, 588, 589), (565, 564, 589, 590), (566, 565, 590, 591), (591, 592, 1123, 1122), (568, 567, 592, 593), (569, 568, 593, 594), (570, 569, 594, 595), (571, 570, 595, 596), (572, 571, 596, 597), (573, 572, 597, 598), (575, 574, 599, 600), (576, 575, 600, 601), (577, 576, 601, 602), (578, 577, 602, 603), (579, 578, 603, 604), (580, 579, 604, 605), (581, 580, 605, 606), (582, 581, 606, 607), (583, 582, 607, 608), (584, 583, 608, 609), (585, 1347, 1346, 1345, 584, 609, 610), (586, 585, 610, 611), (587, 586, 611, 612), (588, 587, 612, 613), (589, 588, 613, 614), (590, 589, 614, 615), (591, 590, 615, 616), (592, 591, 616, 617), (593, 592, 617, 618), (594, 593, 618, 619), (595, 594, 619, 620), (596, 595, 620, 621), (597, 596, 621, 622), (598, 597, 622, 623), (627, 626, 630, 631), (534, 533, 627, 624), (533, 558, 626, 627), (558, 559, 625, 626), (628, 631, 635, 632), (625, 624, 628, 629), (624, 627, 631, 628), (626, 625, 629, 630), (635, 634, 638, 639), (630, 629, 633, 634), (631, 630, 634, 635), (629, 628, 632, 633), (636, 639, 638, 637), (633, 632, 636, 637), (632, 635, 639, 636), (634, 633, 637, 638), (643, 640, 644, 647), (383, 408, 641, 640), (408, 409, 642, 641), (409, 384, 643, 642), (646, 647, 651, 650), (641, 642, 646, 645), (642, 643, 647, 646), (640, 641, 645, 644), (648, 649, 653, 652), (644, 645, 649, 648), (647, 644, 648, 651), (645, 646, 650, 649), (655, 652, 653, 654), (651, 648, 652, 655), (649, 650, 654, 653), (650, 651, 655, 654), (9, 10, 666, 665), (742, 741, 740, 739, 738, 737, 736, 735, 734, 733, 732, 731, 730, 729, 728, 727, 725, 723, 721, 719, 717, 715, 713, 711, 709, 707, 705, 703, 701, 699, 697, 695, 693, 691, 689, 687, 685, 683, 681, 656, 657, 658, 659, 660, 661, 662, 663, 664, 665, 666, 667, 668, 669, 670, 671, 672, 673, 674, 675, 676, 677, 678, 679, 680, 682, 684, 686, 688, 690, 692, 694, 696, 698, 700, 702, 704, 706, 708, 710, 712, 714, 716, 718, 720, 722, 724, 726, 751, 750, 749, 748, 747, 746, 745, 744, 743), (423, 448, 714, 712), (599, 574, 725, 727), (124, 149, 690, 688), (18, 19, 675, 674), (600, 599, 727, 728), (424, 399, 711, 713), (604, 603, 731, 732), (15, 16, 672, 671), (0, 1, 657, 656), (614, 613, 741, 742), (608, 607, 735, 736), (601, 600, 728, 729), (5, 6, 662, 661), (612, 611, 739, 740), (548, 573, 724, 722), (20, 21, 677, 676), (25, 0, 656, 681), (273, 298, 702, 700), (620, 619, 747, 748), (224, 200, 695, 697), (609, 608, 736, 737), (611, 610, 738, 739), (616, 615, 743, 744), (199, 223, 696, 694), (299, 274, 701, 703), (607, 606, 734, 735), (175, 150, 691, 693), (621, 620, 748, 749), (1, 2, 658, 657), (524, 499, 719, 721), (449, 424, 713, 715), (19, 20, 676, 675), (22, 23, 679, 678), (12, 13, 669, 668), (49, 74, 684, 682), (2, 3, 659, 658), (613, 612, 740, 741), (348, 373, 708, 706), (249, 224, 697, 699), (125, 100, 687, 689), (349, 324, 705, 707), (10, 11, 667, 666), (4, 5, 661, 660), (75, 50, 683, 685), (23, 24, 680, 679), (374, 349, 707, 709), (573, 598, 726, 724), (606, 605, 733, 734), (619, 618, 746, 747), (8, 9, 665, 664), (618, 617, 745, 746), (11, 12, 668, 667), (615, 614, 742, 743), (623, 622, 750, 751), (473, 498, 718, 716), (448, 473, 716, 714), (13, 14, 670, 669), (149, 174, 692, 690), (498, 523, 720, 718), (24, 49, 682, 680), (21, 22, 678, 677), (605, 604, 732, 733), (574, 549, 723, 725), (622, 621, 749, 750), (3, 4, 660, 659), (99, 124, 688, 686), (248, 273, 700, 698), (474, 449, 715, 717), (16, 17, 673, 672), (324, 299, 703, 705), (6, 7, 663, 662), (499, 474, 717, 719), (523, 548, 722, 720), (610, 609, 737, 738), (14, 15, 671, 670), (298, 323, 704, 702), (274, 249, 699, 701), (100, 75, 685, 687), (74, 99, 686, 684), (223, 248, 698, 696), (603, 602, 730, 731), (17, 18, 674, 673), (598, 623, 751, 726), (7, 8, 664, 663), (373, 398, 710, 708), (399, 374, 709, 711), (602, 601, 729, 730), (398, 423, 712, 710), (549, 524, 721, 723), (50, 25, 681, 683), (150, 125, 689, 691), (200, 175, 693, 695), (617, 616, 744, 745), (323, 348, 706, 704), (174, 199, 694, 692), (755, 754, 758, 759), (283, 308, 752, 754), (309, 284, 755, 753), (284, 283, 754, 755), (756, 757, 761, 760), (754, 752, 756, 758), (752, 753, 757, 756), (753, 755, 759, 757), (761, 763, 767, 765), (757, 759, 763, 761), (759, 758, 762, 763), (758, 756, 760, 762), (767, 766, 764, 765), (763, 762, 766, 767), (762, 760, 764, 766), (760, 761, 765, 764), (771, 770, 774, 775), (358, 333, 769, 770), (332, 357, 771, 768), (357, 358, 770, 771), (774, 773, 777, 778), (770, 769, 773, 774), (768, 771, 775, 772), (769, 768, 772, 773), (776, 779, 783, 780), (772, 775, 779, 776), (773, 772, 776, 777), (775, 774, 778, 779), (781, 780, 783, 782), (777, 776, 780, 781), (779, 778, 782, 783), (778, 777, 781, 782), (787, 786, 790, 791), (436, 437, 785, 786), (437, 412, 784, 785), (411, 436, 786, 787), (791, 790, 794, 795), (785, 784, 788, 789), (784, 787, 791, 788), (786, 785, 789, 790), (792, 795, 799, 796), (789, 788, 792, 793), (788, 791, 795, 792), (790, 789, 793, 794), (796, 799, 798, 797), (794, 793, 797, 798), (795, 794, 798, 799), (793, 792, 796, 797), (801, 800, 804, 805), (461, 436, 801, 802), (435, 460, 803, 800), (436, 435, 800, 801), (804, 807, 811, 808), (800, 803, 807, 804), (802, 801, 805, 806), (803, 802, 806, 807), (811, 810, 814, 815), (806, 805, 809, 810), (807, 806, 810, 811), (805, 804, 808, 809), (813, 812, 815, 814), (809, 808, 812, 813), (808, 811, 815, 812), (810, 809, 813, 814), (818, 817, 821, 822), (107, 108, 818, 819), (83, 82, 816, 817), (108, 83, 817, 818), (820, 823, 827, 824), (816, 819, 823, 820), (817, 816, 820, 821), (819, 818, 822, 823), (827, 826, 830, 831), (821, 820, 824, 825), (823, 822, 826, 827), (822, 821, 825, 826), (829, 828, 831, 830), (826, 825, 829, 830), (824, 827, 831, 828), (825, 824, 828, 829), (832, 834, 838, 836), (186, 211, 834, 832), (187, 186, 832, 833), (211, 212, 835, 834), (839, 837, 841, 843), (833, 832, 836, 837), (835, 833, 837, 839), (834, 835, 839, 838), (841, 840, 844, 845), (838, 839, 843, 842), (836, 838, 842, 840), (837, 836, 840, 841), (845, 844, 846, 847), (843, 841, 845, 847), (842, 843, 847, 846), (840, 842, 846, 844), (850, 851, 855, 854), (291, 316, 849, 848), (292, 291, 848, 851), (316, 317, 850, 849), (855, 852, 856, 859), (848, 849, 853, 852), (851, 848, 852, 855), (849, 850, 854, 853), (858, 859, 863, 862), (853, 854, 858, 857), (854, 855, 859, 858), (852, 853, 857, 856), (863, 860, 861, 862), (856, 857, 861, 860), (859, 856, 860, 863), (857, 858, 862, 861), (864, 866, 870, 868), (469, 444, 865, 867), (468, 469, 867, 866), (444, 443, 864, 865), (871, 869, 873, 875), (866, 867, 871, 870), (867, 865, 869, 871), (865, 864, 868, 869), (872, 874, 878, 876), (869, 868, 872, 873), (868, 870, 874, 872), (870, 871, 875, 874), (877, 876, 878, 879), (874, 875, 879, 878), (875, 873, 877, 879), (873, 872, 876, 877), (882, 883, 887, 886), (391, 390, 883, 882), (416, 391, 882, 881), (415, 416, 881, 880), (887, 884, 888, 891), (880, 881, 885, 884), (883, 880, 884, 887), (881, 882, 886, 885), (890, 891, 895, 894), (885, 886, 890, 889), (886, 887, 891, 890), (884, 885, 889, 888), (894, 895, 892, 893), (888, 889, 893, 892), (891, 888, 892, 895), (889, 890, 894, 893), (896, 899, 903, 900), (311, 286, 897, 898), (285, 310, 899, 896), (310, 311, 898, 899), (901, 900, 904, 905), (897, 896, 900, 901), (899, 898, 902, 903), (898, 897, 901, 902), (907, 906, 910, 911), (903, 902, 906, 907), (902, 901, 905, 906), (900, 903, 907, 904), (908, 911, 915, 912), (906, 905, 909, 910), (904, 907, 911, 908), (905, 904, 908, 909), (913, 912, 915, 914), (909, 908, 912, 913), (911, 910, 914, 915), (910, 909, 913, 914), (916, 918, 922, 920), (169, 144, 916, 917), (168, 169, 917, 919), (144, 143, 918, 916), (922, 923, 927, 926), (918, 919, 923, 922), (917, 916, 920, 921), (919, 917, 921, 923), (927, 925, 929, 931), (921, 920, 924, 925), (923, 921, 925, 927), (920, 922, 926, 924), (928, 930, 931, 929), (924, 926, 930, 928), (926, 927, 931, 930), (925, 924, 928, 929), (933, 935, 939, 937), (216, 215, 932, 934), (240, 216, 934, 935), (215, 239, 933, 932), (938, 936, 940, 942), (932, 933, 937, 936), (934, 932, 936, 938), (935, 934, 938, 939), (941, 943, 947, 945), (939, 938, 942, 943), (937, 939, 943, 941), (936, 937, 941, 940), (946, 944, 945, 947), (940, 941, 945, 944), (942, 940, 944, 946), (943, 942, 946, 947), (953, 962, 950, 255), (962, 965, 949, 950), (965, 968, 948, 949), (230, 956, 960, 951), (951, 960, 961, 952), (952, 961, 962, 953), (956, 955, 969, 970), (960, 963, 964, 961), (961, 964, 965, 962), (955, 954, 966, 963), (963, 966, 979, 977), (967, 968, 976, 975), (954, 229, 957, 966), (958, 967, 984, 982), (967, 958, 959, 968), (970, 969, 972, 971), (955, 963, 972, 969), (960, 956, 970, 971), (963, 960, 971, 972), (973, 975, 976, 974), (968, 965, 974, 976), (965, 964, 973, 974), (964, 967, 975, 973), (977, 979, 980, 978), (966, 967, 980, 979), (967, 964, 978, 980), (964, 963, 977, 978), (983, 981, 982, 984), (957, 958, 982, 981), (967, 966, 983, 984), (966, 957, 981, 983), (990, 999, 993, 229), (999, 1002, 992, 993), (1002, 1005, 1013, 1012), (205, 987, 1014, 1015), (988, 997, 998, 989), (998, 999, 1021, 1020), (987, 986, 1000, 997), (1001, 998, 1007, 1009), (998, 1001, 1002, 999), (986, 985, 1003, 1000), (1000, 1003, 1004, 1001), (1001, 1004, 1005, 1002), (985, 204, 994, 1003), (1003, 994, 995, 1004), (1004, 995, 996, 1005), (1006, 1008, 1009, 1007), (1000, 1001, 1009, 1008), (997, 1000, 1008, 1006), (998, 997, 1006, 1007), (1012, 1013, 1010, 1011), (1005, 991, 1010, 1013), (991, 992, 1011, 1010), (992, 1002, 1012, 1011), (1015, 1014, 1017, 1016), (987, 997, 1017, 1014), (997, 988, 1016, 1017), (988, 205, 1015, 1016), (1018, 1020, 1021, 1019), (999, 990, 1019, 1021), (990, 989, 1018, 1019), (989, 998, 1020, 1018), (1025, 1023, 1027, 1029), (183, 158, 1023, 1025), (158, 157, 1022, 1023), (182, 183, 1025, 1024), (1029, 1027, 1031, 1033), (1023, 1022, 1026, 1027), (1024, 1025, 1029, 1028), (1022, 1024, 1028, 1026), (1032, 1033, 1037, 1036), (1027, 1026, 1030, 1031), (1028, 1029, 1033, 1032), (1026, 1028, 1032, 1030), (1037, 1035, 1039, 1041), (1030, 1032, 1036, 1034), (1033, 1031, 1035, 1037), (1031, 1030, 1034, 1035), (1039, 1038, 1040, 1041), (1035, 1034, 1038, 1039), (1036, 1037, 1041, 1040), (1034, 1036, 1040, 1038), (1047, 1042, 403, 1055), (1043, 1050, 1058, 1051), (1045, 1044, 1052, 1053), (1048, 1047, 1055, 1056), (404, 379, 1044, 1045), (378, 377, 1047, 1048), (428, 429, 1049, 1050), (402, 427, 1043, 1042), (1053, 1052, 1060, 1061), (1056, 1055, 1063, 1064), (1057, 1053, 1061, 1065), (1058, 1057, 1065, 1066), (1044, 1048, 1056, 1052), (1042, 1043, 1051, 403), (1050, 1049, 1057, 1058), (1049, 1045, 1053, 1057), (1065, 1061, 1069, 1073), (1066, 1065, 1073, 1074), (1046, 1059, 1067, 1054), (1060, 1064, 1072, 1068), (1051, 1058, 1066, 1059), (1055, 403, 1046, 1063), (1052, 1056, 1064, 1060), (403, 1051, 1059, 1046), (1054, 1067, 1075, 1062), (1068, 1072, 1080, 1076), (1071, 1054, 1062, 1079), (1067, 1074, 1082, 1075), (1064, 1063, 1071, 1072), (1061, 1060, 1068, 1069), (1059, 1066, 1074, 1067), (1063, 1046, 1054, 1071), (1079, 1062, 1070, 1087), (1075, 1082, 1090, 1083), (1077, 1076, 1084, 1085), (1080, 1079, 1087, 1088), (1074, 1073, 1081, 1082), (1073, 1069, 1077, 1081), (1072, 1071, 1079, 1080), (1069, 1068, 1076, 1077), (1088, 1087, 1070, 1086), (1084, 1088, 1086, 1085), (1086, 1070, 1083, 1090), (1085, 1086, 1090, 1089), (1076, 1080, 1088, 1084), (1062, 1075, 1083, 1070), (1082, 1081, 1089, 1090), (1081, 1077, 1085, 1089), (1093, 1091, 1095, 1097), (528, 529, 1091, 1093), (529, 504, 1078, 1091), (504, 503, 1092, 1078), (1094, 1096, 1100, 1098), (1091, 1078, 1094, 1095), (1078, 1092, 1096, 1094), (1092, 1093, 1097, 1096), (1100, 1101, 1105, 1104), (1096, 1097, 1101, 1100), (1097, 1095, 1099, 1101), (1095, 1094, 1098, 1099), (1102, 1104, 1105, 1103), (1101, 1099, 1103, 1105), (1099, 1098, 1102, 1103), (1098, 1100, 1104, 1102), (1109, 1107, 1111, 1113), (563, 564, 1109, 1108), (539, 538, 1106, 1107), (564, 539, 1107, 1109), (1112, 1113, 1117, 1116), (1106, 1108, 1112, 1110), (1108, 1109, 1113, 1112), (1107, 1106, 1110, 1111), (1116, 1117, 1121, 1120), (1111, 1110, 1114, 1115), (1113, 1111, 1115, 1117), (1110, 1112, 1116, 1114), (1119, 1118, 1120, 1121), (1115, 1114, 1118, 1119), (1117, 1115, 1119, 1121), (1114, 1116, 1120, 1118), (1125, 1122, 1126, 1129), (566, 591, 1122, 1125), (567, 566, 1125, 1124), (592, 567, 1124, 1123), (1126, 1127, 1131, 1130), (1122, 1123, 1127, 1126), (1124, 1125, 1129, 1128), (1123, 1124, 1128, 1127), (1132, 1133, 1137, 1136), (1128, 1129, 1133, 1132), (1127, 1128, 1132, 1131), (1129, 1126, 1130, 1133), (1136, 1137, 1134, 1135), (1131, 1132, 1136, 1135), (1133, 1130, 1134, 1137), (1130, 1131, 1135, 1134), (1138, 1140, 1144, 1142), (515, 516, 1141, 1140), (490, 515, 1140, 1138), (516, 491, 1139, 1141), (1144, 1145, 1149, 1148), (1140, 1141, 1145, 1144), (1141, 1139, 1143, 1145), (1139, 1138, 1142, 1143), (1149, 1147, 1151, 1153), (1145, 1143, 1147, 1149), (1143, 1142, 1146, 1147), (1142, 1144, 1148, 1146), (1150, 1152, 1156, 1154), (1147, 1146, 1150, 1151), (1146, 1148, 1152, 1150), (1148, 1149, 1153, 1152), (1155, 1154, 1156, 1157), (1152, 1153, 1157, 1156), (1153, 1151, 1155, 1157), (1151, 1150, 1154, 1155), (1161, 1160, 1164, 1165), (270, 269, 1158, 1159), (295, 270, 1159, 1160), (269, 294, 1161, 1158), (1162, 1165, 1169, 1166), (1159, 1158, 1162, 1163), (1158, 1161, 1165, 1162), (1160, 1159, 1163, 1164), (1169, 1168, 1172, 1173), (1164, 1163, 1167, 1168), (1165, 1164, 1168, 1169), (1163, 1162, 1166, 1167), (1171, 1170, 1173, 1172), (1167, 1166, 1170, 1171), (1166, 1169, 1173, 1170), (1168, 1167, 1171, 1172), (1177, 1176, 1180, 1181), (371, 370, 1177, 1174), (370, 395, 1176, 1177), (395, 396, 1175, 1176), (1178, 1181, 1185, 1182), (1176, 1175, 1179, 1180), (1174, 1177, 1181, 1178), (1175, 1174, 1178, 1179), (1185, 1184, 1188, 1189), (1179, 1178, 1182, 1183), (1181, 1180, 1184, 1185), (1180, 1179, 1183, 1184), (1186, 1189, 1188, 1187), (1184, 1183, 1187, 1188), (1182, 1185, 1189, 1186), (1183, 1182, 1186, 1187), (1193, 1191, 1195, 1197), (115, 116, 1191, 1193), (90, 115, 1193, 1192), (91, 90, 1192, 1190), (1194, 1196, 1200, 1198), (1191, 1190, 1194, 1195), (1190, 1192, 1196, 1194), (1192, 1193, 1197, 1196), (1201, 1199, 1203, 1205), (1196, 1197, 1201, 1200), (1197, 1195, 1199, 1201), (1195, 1194, 1198, 1199), (1202, 1204, 1205, 1203), (1199, 1198, 1202, 1203), (1198, 1200, 1204, 1202), (1200, 1201, 1205, 1204), (1206, 1209, 1217, 166), (1208, 1214, 1222, 1216), (1207, 1206, 166, 1215), (1210, 1211, 1219, 1218), (191, 192, 1207, 1211), (165, 190, 1210, 1213), (167, 142, 1209, 1206), (192, 167, 1206, 1207), (1216, 1222, 1221, 1220), (1217, 1216, 1220, 166), (1220, 1221, 1218, 1219), (166, 1220, 1219, 1215), (1211, 1207, 1215, 1219), (1209, 1208, 1216, 1217), (1213, 1210, 1218, 1221), (1214, 1213, 1221, 1222), (1212, 1224, 1225, 1223), (1223, 1225, 1226, 1227), (345, 320, 1223, 1227), (320, 295, 1212, 1223), (319, 344, 1226, 1225), (295, 294, 1224, 1212), (1228, 1232, 1233, 1231), (1229, 1228, 1231, 1230), (1231, 1233, 1235, 1234), (1230, 1231, 1234, 1236), (218, 242, 1235, 1233), (244, 219, 1230, 1236), (195, 194, 1228, 1229), (219, 195, 1229, 1230), (1238, 1237, 1241, 1242), (476, 475, 1240, 1237), (475, 500, 1239, 1240), (500, 501, 1238, 1239), (1241, 1244, 1248, 1245), (1237, 1240, 1244, 1241), (1239, 1238, 1242, 1243), (1240, 1239, 1243, 1244), (1248, 1247, 1251, 1252), (1243, 1242, 1246, 1247), (1244, 1243, 1247, 1248), (1242, 1241, 1245, 1246), (1249, 1252, 1251, 1250), (1246, 1245, 1249, 1250), (1245, 1248, 1252, 1249), (1247, 1246, 1250, 1251), (1253, 1255, 1259, 1257), (300, 325, 1255, 1253), (326, 301, 1254, 1256), (325, 326, 1256, 1255), (1259, 1260, 1264, 1263), (1255, 1256, 1260, 1259), (1254, 1253, 1257, 1258), (1256, 1254, 1258, 1260), (1264, 1262, 1266, 1268), (1258, 1257, 1261, 1262), (1260, 1258, 1262, 1264), (1257, 1259, 1263, 1261), (1266, 1265, 1267, 1268), (1261, 1263, 1267, 1265), (1263, 1264, 1268, 1267), (1262, 1261, 1265, 1266), (1270, 1272, 1276, 1274), (104, 105, 1272, 1270), (105, 80, 1271, 1272), (80, 79, 1269, 1271), (1275, 1273, 1277, 1279), (1269, 1270, 1274, 1273), (1271, 1269, 1273, 1275), (1272, 1271, 1275, 1276), (1278, 1280, 1284, 1282), (1276, 1275, 1279, 1280), (1274, 1276, 1280, 1278), (1273, 1274, 1278, 1277), (1283, 1281, 1282, 1284), (1277, 1278, 1282, 1281), (1279, 1277, 1281, 1283), (1280, 1279, 1283, 1284), (1285, 1288, 1292, 1289), (153, 152, 1288, 1285), (178, 153, 1285, 1286), (177, 178, 1286, 1287), (1292, 1291, 1295, 1296), (1287, 1286, 1290, 1291), (1288, 1287, 1291, 1292), (1286, 1285, 1289, 1290), (1293, 1296, 1300, 1297), (1290, 1289, 1293, 1294), (1289, 1292, 1296, 1293), (1291, 1290, 1294, 1295), (1297, 1300, 1299, 1298), (1295, 1294, 1298, 1299), (1296, 1295, 1299, 1300), (1294, 1293, 1297, 1298), (1309, 1315, 1312, 507), (1311, 1312, 1335, 1334), (1318, 1321, 1310, 1311), (482, 1303, 1313, 1307), (1307, 1313, 1314, 1308), (1314, 1315, 1341, 1340), (1303, 1302, 1316, 1313), (1313, 1316, 1317, 1314), (1314, 1317, 1318, 1315), (1302, 1301, 1319, 1316), (1319, 1320, 1333, 1332), (1317, 1320, 1321, 1318), (1301, 481, 1326, 1327), (1319, 1304, 1305, 1320), (1306, 1321, 1325, 1323), (1324, 1322, 1323, 1325), (1305, 1306, 1323, 1322), (1321, 1320, 1324, 1325), (1320, 1305, 1322, 1324), (1327, 1326, 1328, 1329), (1304, 1319, 1329, 1328), (481, 1304, 1328, 1326), (1319, 1301, 1327, 1329), (1330, 1332, 1333, 1331), (1320, 1317, 1331, 1333), (1317, 1316, 1330, 1331), (1316, 1319, 1332, 1330), (1336, 1337, 1334, 1335), (1315, 1318, 1337, 1336), (1318, 1311, 1334, 1337), (1312, 1315, 1336, 1335), (1338, 1340, 1341, 1339), (1315, 1309, 1339, 1341), (1308, 1314, 1340, 1338), (1309, 1308, 1338, 1339), (1350, 1356, 1347, 585), (1356, 1359, 1346, 1347), (1359, 1362, 1345, 1346), (560, 1344, 1354, 1348), (1348, 1354, 1355, 1349), (1349, 1355, 1356, 1350), (1344, 1343, 1357, 1354), (1354, 1357, 1358, 1355), (1358, 1359, 1370, 1369), (1343, 1342, 1363, 1364), (1357, 1360, 1361, 1358), (1358, 1361, 1362, 1359), (1342, 559, 1351, 1360), (1360, 1351, 1352, 1361), (1361, 1352, 1353, 1362), (1364, 1363, 1366, 1365), (1342, 1360, 1366, 1363), (1360, 1357, 1365, 1366), (1357, 1343, 1364, 1365), (1367, 1369, 1370, 1368), (1355, 1358, 1369, 1367), (1356, 1355, 1367, 1368), (1359, 1356, 1368, 1370), (1374, 1371, 1372, 1373), (1362, 1353, 1371, 1374), (1353, 584, 1372, 1371), (1345, 1362, 1374, 1373), (1379, 1375, 520, 1387), (1381, 1382, 1390, 1389), (1375, 1376, 1383, 520), (1377, 1380, 1388, 1385), (519, 1472, 1473, 1474, 544, 1378, 1376), (496, 495, 1379, 1380), (494, 519, 1376, 1375), (544, 545, 1381, 1378), (1387, 520, 1383, 1384), (1388, 1387, 1384, 1385), (1384, 1383, 1386, 1389), (1385, 1384, 1389, 1390), (1382, 1377, 1385, 1390), (1378, 1381, 1389, 1386), (1380, 1379, 1387, 1388), (1376, 1378, 1386, 1383), (1393, 1405, 1399, 278), (1405, 1408, 1419, 1418), (1408, 1411, 1397, 1398), (253, 1396, 1424, 1425), (1391, 1403, 1404, 1392), (1392, 1404, 1405, 1393), (1396, 1395, 1406, 1403), (1403, 1406, 1407, 1404), (1404, 1407, 1408, 1405), (1395, 1394, 1409, 1406), (1410, 1407, 1413, 1415), (1407, 1410, 1411, 1408), (1394, 252, 1400, 1409), (1409, 1400, 1401, 1410), (1410, 1401, 1402, 1411), (1412, 1414, 1415, 1413), (1407, 1406, 1412, 1413), (1406, 1409, 1414, 1412), (1409, 1410, 1415, 1414), (1418, 1419, 1416, 1417), (1408, 1398, 1416, 1419), (1399, 1405, 1418, 1417), (1398, 1399, 1417, 1416), (1423, 1420, 1421, 1422), (1402, 277, 1421, 1420), (277, 1397, 1422, 1421), (1411, 1402, 1420, 1423), (1425, 1424, 1427, 1426), (1396, 1403, 1427, 1424), (1403, 1391, 1426, 1427), (1391, 253, 1425, 1426), (1436, 1442, 1439, 509), (1442, 1445, 1438, 1439), (1445, 1448, 1437, 1438), (484, 1433, 1440, 1434), (1434, 1440, 1441, 1435), (1435, 1441, 1463, 1461), (1433, 1432, 1465, 1466), (1440, 1443, 1444, 1441), (1441, 1444, 1445, 1442), (1431, 1446, 1456, 1453), (1443, 1446, 1447, 1444), (1447, 1448, 1452, 1451), (1431, 483, 1428, 1446), (1428, 1429, 1458, 1457), (1447, 1429, 1430, 1448), (1449, 1451, 1452, 1450), (1448, 1445, 1450, 1452), (1445, 1444, 1449, 1450), (1444, 1447, 1451, 1449), (1454, 1453, 1456, 1455), (1446, 1443, 1455, 1456), (1443, 1432, 1454, 1455), (1432, 1431, 1453, 1454), (1459, 1457, 1458, 1460), (1429, 1447, 1460, 1458), (1447, 1446, 1459, 1460), (1446, 1428, 1457, 1459), (1461, 1463, 1464, 1462), (1436, 1435, 1461, 1462), (1441, 1442, 1464, 1463), (1442, 1436, 1462, 1464), (1466, 1465, 1468, 1467), (1443, 1440, 1467, 1468), (1432, 1443, 1468, 1465), (1440, 1433, 1466, 1467), (1474, 1483, 1471, 544), (1483, 1486, 1470, 1471), (1489, 1469, 1498, 1501), (519, 1480, 1481, 1472), (1472, 1481, 1482, 1473), (1482, 1483, 1505, 1504), (1480, 1479, 1484, 1481), (1485, 1482, 1495, 1497), (1482, 1485, 1486, 1483), (1479, 1478, 1487, 1484), (1484, 1487, 1492, 1490), (1485, 1488, 1489, 1486), (1478, 518, 1475, 1487), (1487, 1475, 1476, 1488), (1488, 1476, 1477, 1489), (1490, 1492, 1493, 1491), (1487, 1488, 1493, 1492), (1488, 1485, 1491, 1493), (1485, 1484, 1490, 1491), (1494, 1496, 1497, 1495), (1484, 1485, 1497, 1496), (1481, 1484, 1496, 1494), (1482, 1481, 1494, 1495), (1500, 1501, 1498, 1499), (1470, 1486, 1500, 1499), (1469, 1470, 1499, 1498), (1486, 1489, 1501, 1500), (1502, 1504, 1505, 1503), (1483, 1474, 1503, 1505), (1474, 1473, 1502, 1503), (1473, 1482, 1504, 1502), (1514, 1520, 1517, 368), (1516, 1517, 1540, 1539), (1523, 1526, 1515, 1516), (343, 1508, 1518, 1512), (1512, 1518, 1519, 1513), (1519, 1520, 1530, 1529), (1508, 1507, 1521, 1518), (1518, 1521, 1522, 1519), (1519, 1522, 1523, 1520), (1507, 1506, 1524, 1521), (1521, 1524, 1525, 1522), (1522, 1525, 1537, 1535), (1506, 342, 1531, 1532), (1524, 1509, 1510, 1525), (1525, 1510, 1511, 1526), (1527, 1529, 1530, 1528), (1520, 1514, 1528, 1530), (1513, 1519, 1529, 1527), (1514, 1513, 1527, 1528), (1532, 1531, 1533, 1534), (1509, 1524, 1534, 1533), (342, 1509, 1533, 1531), (1524, 1506, 1532, 1534), (1535, 1537, 1538, 1536), (1525, 1526, 1538, 1537), (1526, 1523, 1536, 1538), (1523, 1522, 1535, 1536), (1541, 1542, 1539, 1540), (1520, 1523, 1542, 1541), (1523, 1516, 1539, 1542), (1517, 1520, 1541, 1540), (1546, 1545, 1549, 1550), (71, 70, 1543, 1544), (95, 96, 1545, 1546), (96, 71, 1544, 1545), (1547, 1550, 1554, 1551), (1544, 1543, 1547, 1548), (1543, 1546, 1550, 1547), (1545, 1544, 1548, 1549), (1554, 1553, 1557, 1558), (1549, 1548, 1552, 1553), (1550, 1549, 1553, 1554), (1548, 1547, 1551, 1552), (1558, 1557, 1561, 1562), (1552, 1551, 1555, 1556), (1551, 1554, 1558, 1555), (1553, 1552, 1556, 1557), (1560, 1559, 1562, 1561), (1556, 1555, 1559, 1560), (1555, 1558, 1562, 1559), (1557, 1556, 1560, 1561), (1563, 1564, 1571, 87), (1569, 1567, 1575, 1577), (1566, 1563, 87, 1574), (1564, 1568, 1576, 1571), (86, 111, 1564, 1563), (63, 62, 1567, 1569), (113, 88, 1565, 1570), (88, 63, 1569, 1565), (1574, 87, 1579, 1583), (1571, 1576, 1585, 1580), (1576, 1578, 1587, 1585), (1575, 1574, 1583, 1584), (1570, 1565, 1573, 1578), (1565, 1569, 1577, 1573), (1567, 1566, 1574, 1575), (1568, 1570, 1578, 1576), (1585, 1587, 1594, 1592), (1584, 1583, 1590, 1591), (1582, 1586, 1593, 1589), (1587, 1582, 1589, 1594), (1577, 1575, 1584, 1586), (87, 1571, 1580, 1579), (1578, 1573, 1582, 1587), (1573, 1577, 1586, 1582), (1594, 1589, 1597, 1602), (1572, 1588, 1595, 1581), (1593, 1591, 1599, 1601), (1590, 1572, 1581, 1598), (1580, 1585, 1592, 1588), (1583, 1579, 1572, 1590), (1586, 1584, 1591, 1593), (1579, 1580, 1588, 1572), (1599, 1598, 1581, 1596), (1601, 1599, 1596, 1597), (1596, 1581, 1595, 1600), (1597, 1596, 1600, 1602), (1589, 1593, 1601, 1597), (1591, 1590, 1598, 1599), (1592, 1594, 1602, 1600), (1588, 1592, 1600, 1595)])
me_landscape_001.polygons.foreach_set('use_smooth', [True] * 1507)
me_landscape_001.polygons.foreach_set('material_index', [0, 0, 0, 0, 0, 0, 0, 0, 0, 0, 0, 1, 1, 0, 0, 0, 0, 0, 0, 0, 0, 0, 0, 0, 0, 0, 0, 0, 0, 0, 0, 0, 0, 0, 1, 1, 1, 1, 0, 0, 0, 0, 0, 0, 0, 0, 0, 0, 0, 0, 0, 0, 0, 0, 0, 0, 0, 0, 1, 1, 1, 1, 1, 0, 0, 0, 0, 0, 0, 0, 0, 0, 0, 0, 0, 0, 0, 0, 0, 0, 0, 0, 1, 1, 1, 1, 1, 0, 0, 0, 0, 0, 0, 0, 0, 0, 0, 0, 0, 0, 0, 0, 0, 0, 0, 0, 1, 1, 1, 1, 0, 0, 0, 0, 0, 0, 0, 0, 0, 0, 0, 0, 0, 0, 0, 0, 0, 0, 0, 0, 0, 0, 0, 0, 0, 0, 0, 0, 0, 0, 0, 0, 0, 0, 0, 0, 0, 0, 0, 0, 0, 0, 0, 0, 0, 0, 0, 0, 0, 0, 0, 0, 0, 0, 0, 0, 0, 0, 0, 0, 0, 0, 0, 0, 0, 0, 0, 0, 0, 0, 0, 0, 0, 0, 0, 0, 0, 0, 0, 0, 0, 0, 0, 0, 0, 0, 0, 0, 0, 0, 0, 0, 0, 0, 0, 0, 0, 0, 0, 0, 0, 0, 0, 0, 0, 0, 0, 0, 0, 0, 0, 0, 0, 0, 0, 0, 0, 0, 0, 0, 0, 0, 0, 0, 0, 0, 0, 0, 0, 0, 0, 0, 0, 0, 0, 0, 0, 0, 0, 0, 0, 0, 0, 0, 0, 0, 0, 0, 0, 0, 0, 0, 0, 0, 0, 0, 0, 0, 0, 0, 0, 0, 0, 0, 0, 0, 0, 0, 0, 0, 0, 0, 0, 0, 0, 0, 0, 0, 0, 0, 0, 0, 0, 0, 0, 0, 0, 0, 0, 0, 0, 0, 0, 0, 0, 0, 0, 0, 0, 0, 0, 0, 0, 0, 0, 0, 0, 0, 0, 0, 0, 0, 0, 0, 0, 0, 0, 0, 0, 0, 0, 0, 0, 0, 0, 0, 0, 0, 0, 0, 0, 0, 0, 0, 0, 0, 0, 0, 0, 0, 0, 0, 0, 0, 0, 0, 0, 0, 0, 0, 0, 0, 0, 0, 0, 0, 0, 0, 0, 0, 0, 0, 0, 0, 0, 0, 0, 0, 0, 0, 0, 0, 0, 0, 0, 0, 0, 0, 0, 0, 0, 0, 0, 0, 0, 0, 0, 0, 0, 0, 0, 0, 0, 0, 0, 0, 0, 0, 0, 0, 0, 0, 0, 0, 0, 0, 0, 0, 0, 0, 0, 0, 0, 0, 0, 0, 0, 0, 0, 0, 0, 0, 0, 1, 0, 0, 0, 0, 0, 0, 0, 0, 0, 0, 0, 0, 0, 0, 0, 0, 0, 0, 0, 0, 0, 0, 0, 1, 1, 0, 0, 0, 0, 0, 0, 0, 0, 0, 0, 0, 0, 0, 0, 0, 0, 0, 0, 0, 0, 0, 0, 1, 1, 0, 0, 0, 0, 0, 0, 0, 0, 0, 0, 0, 0, 0, 0, 0, 0, 0, 0, 0, 0, 0, 0, 0, 0, 0, 0, 0, 0, 0, 0, 0, 0, 0, 0, 0, 0, 0, 0, 0, 0, 0, 0, 0, 0, 0, 0, 0, 0, 0, 0, 0, 0, 0, 0, 0, 0, 0, 0, 0, 0, 0, 0, 0, 0, 0, 0, 0, 0, 0, 0, 0, 0, 0, 0, 0, 0, 0, 0, 0, 0, 0, 0, 0, 0, 0, 0, 0, 0, 0, 0, 0, 0, 0, 0, 0, 0, 0, 0, 0, 0, 0, 0, 0, 0, 0, 0, 0, 0, 0, 0, 0, 0, 0, 0, 0, 0, 0, 0, 0, 0, 0, 0, 0, 0, 0, 0, 0, 0, 0, 0, 0, 0, 0, 0, 0, 0, 0, 0, 0, 0, 0, 0, 0, 0, 0, 0, 0, 0, 0, 0, 0, 0, 0, 0, 0, 0, 0, 0, 0, 0, 0, 0, 0, 0, 0, 0, 0, 0, 0, 0, 0, 0, 0, 0, 0, 0, 0, 0, 0, 0, 0, 0, 0, 0, 0, 0, 0, 0, 0, 0, 0, 0, 0, 0, 0, 0, 0, 0, 0, 0, 0, 0, 0, 0, 0, 0, 0, 0, 0, 0, 0, 0, 0, 0, 0, 0, 0, 0, 0, 0, 0, 0, 0, 0, 0, 0, 0, 0, 0, 0, 0, 0, 0, 0, 0, 0, 0, 0, 0, 0, 0, 0, 0, 0, 0, 0, 0, 0, 0, 0, 0, 0, 0, 0, 0, 0, 0, 0, 0, 0, 0, 0, 0, 0, 0, 0, 0, 0, 0, 0, 0, 0, 0, 0, 0, 0, 0, 0, 0, 0, 0, 0, 0, 0, 0, 0, 0, 0, 0, 0, 0, 0, 0, 0, 0, 0, 0, 0, 0, 0, 0, 0, 0, 0, 0, 0, 0, 0, 0, 0, 0, 0, 0, 0, 0, 0, 0, 0, 0, 0, 0, 0, 0, 0, 0, 0, 0, 0, 0, 0, 0, 0, 0, 0, 0, 0, 0, 0, 0, 0, 0, 0, 0, 0, 0, 0, 0, 0, 0, 0, 0, 0, 0, 0, 0, 0, 0, 0, 0, 0, 0, 0, 0, 0, 0, 0, 0, 0, 0, 0, 0, 0, 0, 0, 0, 0, 0, 0, 0, 0, 0, 0, 0, 0, 0, 0, 0, 0, 0, 0, 0, 0, 0, 0, 0, 0, 0, 0, 0, 0, 0, 0, 0, 0, 0, 0, 0, 0, 0, 0, 0, 0, 0, 0, 0, 0, 0, 0, 0, 0, 0, 0, 0, 0, 0, 0, 0, 0, 0, 0, 0, 0, 0, 0, 0, 0, 0, 0, 0, 0, 0, 0, 0, 0, 0, 0, 0, 0, 0, 0, 0, 0, 0, 0, 0, 0, 0, 0, 0, 0, 0, 0, 0, 0, 0, 0, 0, 0, 0, 0, 0, 0, 0, 0, 0, 0, 0, 0, 0, 0, 0, 0, 0, 0, 0, 0, 0, 0, 0, 0, 0, 0, 0, 0, 0, 0, 0, 0, 0, 0, 0, 0, 0, 0, 0, 0, 0, 0, 0, 0, 0, 0, 0, 0, 0, 0, 0, 0, 0, 0, 0, 0, 0, 0, 0, 0, 0, 0, 0, 0, 0, 0, 0, 0, 0, 0, 0, 0, 0, 0, 0, 0, 0, 0, 0, 0, 0, 0, 1, 0, 0, 0, 0, 1, 1, 1, 0, 0, 0, 0, 0, 0, 0, 0, 1, 0, 0, 0, 0, 1, 1, 1, 0, 0, 0, 0, 0, 0, 0, 0, 1, 0, 0, 0, 0, 1, 1, 1, 0, 0, 0, 0, 0, 0, 0, 0, 0, 0, 0, 0, 0, 0, 0, 0, 0, 0, 0, 0, 0, 0, 0, 0, 0, 0, 0, 0, 0, 0, 0, 0, 0, 0, 0, 0, 0, 0, 0, 0, 0, 0, 0, 0, 0, 0, 0, 0, 0, 0, 0, 0, 0, 0, 0, 0, 0, 0, 0, 0, 1, 0, 0, 0, 0, 1, 1, 1, 0, 0, 0, 0, 0, 0, 0, 0, 0, 0, 0, 0, 0, 0, 0, 0, 0, 0, 0, 0, 0, 0, 0, 0, 0, 0, 0, 0, 0, 0, 0, 0, 0, 0, 0, 0, 0, 0, 1, 1, 1, 1, 0, 1, 1, 1, 0, 0, 0, 0, 0, 0, 0, 0, 0, 0, 0, 0, 0, 0, 0, 0, 0, 0, 0, 0, 0, 0, 0, 0, 0, 0, 0, 0, 0, 0, 0, 0, 0, 0, 0, 0, 0, 0, 0, 0, 0, 0, 0, 0, 0, 0, 0, 0, 0, 0, 0, 0, 0, 0, 0, 0, 0, 0, 0, 0, 0, 0, 0, 0, 0, 0, 0, 0, 0, 0, 0, 0, 0, 0, 0, 0, 0, 0, 0, 0, 0, 0, 0, 0, 0, 0, 0, 0, 0, 0, 0, 0, 0, 0, 0, 0, 0, 0, 0, 0, 0, 0, 0, 0, 0, 0, 0, 0, 0, 0, 0, 0, 0, 0, 0, 0, 0, 0, 0, 0, 0, 0, 0, 0, 0, 0, 0, 0, 0, 0, 0, 0, 0, 0, 0, 0, 0, 0, 0, 0, 0, 0, 0, 0, 0, 0, 0, 0, 0, 0, 0, 0, 0, 0, 0, 0, 0, 0, 0, 0, 0, 0, 0, 0, 0, 0, 0, 0, 0, 0, 0, 0, 0, 0, 0, 0, 0, 0, 0, 0, 0, 0, 0, 0, 0, 0, 0, 0, 0, 0, 0, 0, 0, 0, 0, 0, 0, 0, 0, 0, 0, 0, 0, 0, 0, 0, 0, 0, 0, 0, 0, 0, 0, 0, 0, 0, 0, 0, 0, 0, 0, 0, 0, 0, 0, 0, 0, 0, 0, 0, 0, 0, 0, 0, 0, 0, 0, 0, 0, 0, 0, 0, 0, 0, 0, 0, 0, 0, 0, 0, 0, 0, 0, 0, 0, 0, 0, 0, 0, 0, 0, 0, 0, 0, 0, 0, 0, 0, 0, 0, 0, 0, 0, 0, 0, 0, 0, 0, 0, 0, 0, 0, 1, 1, 1, 1, 1, 1, 1, 1, 0, 0, 0, 0, 1, 1, 1, 1, 0, 0, 0, 0, 0, 0, 0, 0, 0, 0, 0, 0, 0, 0, 0, 0, 0, 0, 0, 0, 0, 0, 0, 0])
me_landscape_001.materials.append(mat_leaf)
me_landscape_001.materials.append(mat_wood)
me_landscape_001.use_remesh_preserve_volume = False
me_landscape_001.use_remesh_preserve_attributes = False
me_landscape_001.use_mirror_vertex_groups = False
me_landscape_001.update()

# ---- objects
ob_landscape_001 = bpy.data.objects.new('Landscape.001', me_landscape_001)
ob_lamp = bpy.data.objects.new('Lamp', light_lamp)
ob_camera = bpy.data.objects.new('Camera', cam_camera)

# ---- transforms, parenting, visibility, modifiers, constraints
ob_landscape_001.location = (0.0, 0.0, 0.0)
ob_landscape_001.lineart.crease_threshold = 0.0
ob_lamp.location = (4.076, 1.005, 5.904)
ob_lamp.rotation_euler = (0.6503, 0.05522, 1.866)
ob_lamp.lock_rotations_4d = False
ob_lamp.empty_display_type = 'ARROWS'
ob_lamp.color = (0.0, 0.0, 0.0, 0.0)
ob_lamp.lineart.crease_threshold = 0.0
ob_camera.location = (7.481, -6.508, 5.344)
ob_camera.rotation_euler = (1.109, 0.0, 0.8149)
ob_camera.lock_rotations_4d = False
ob_camera.empty_display_type = 'ARROWS'
ob_camera.color = (0.0, 0.0, 0.0, 0.0)
ob_camera.display_type = 'WIRE'
ob_camera.lineart.crease_threshold = 0.0

# ---- collection membership
col_collection_1.objects.link(ob_landscape_001)
col_collection_1.objects.link(ob_lamp)
col_collection_1.objects.link(ob_camera)

# ---- scene / render settings (as saved in the file)
scene.camera = ob_camera
scene.frame_start = 1; scene.frame_end = 250; scene.frame_set(1)
scene.render.engine = 'BLENDER_EEVEE_NEXT'
scene.render.resolution_percentage = 50
scene.render.dither_intensity = 0.0
scene.cycles.use_denoising = False
scene.cycles.samples = 128
scene.cycles.sampling_pattern = 'TABULATED_SOBOL'
scene.cycles.light_sampling_threshold = 0.0
scene.cycles.use_adaptive_sampling = False
scene.cycles.use_light_tree = False
scene.cycles.blur_glossy = 0.0
scene.cycles.sample_clamp_indirect = 0.0
scene.view_settings.view_transform = 'Standard'
bpy.context.view_layer.update()

